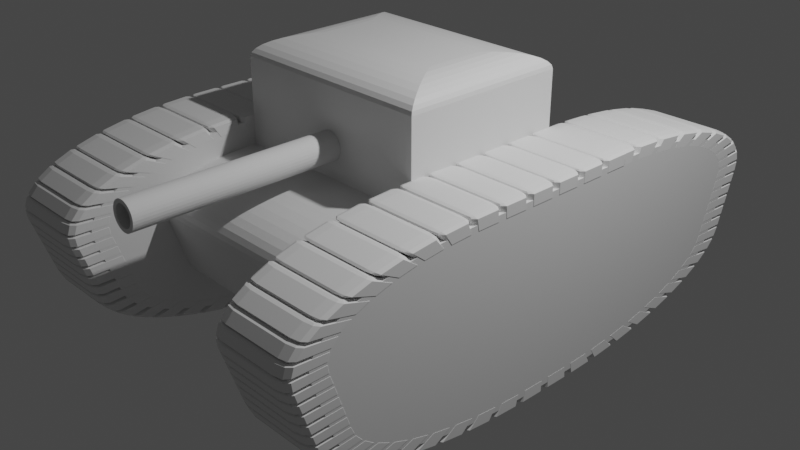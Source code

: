 # Source: lowpolytank.blend  (saved by Blender 3.0.42; exported with 4.5.12 LTS)
import bpy
from mathutils import Matrix  # noqa: F401  (used for matrix-valued properties, if any)

bpy.ops.wm.read_factory_settings(use_empty=True)
scene = bpy.context.scene
scene.name = 'Scene'

# ---- collections
col_collection = bpy.data.collections.new('Collection'); scene.collection.children.link(col_collection)

# ---- materials (node trees are filled in below, after node groups)
mat_material = bpy.data.materials.new('Material')
mat_material.alpha_threshold = 0.0
mat_material.use_transparent_shadow = False
mat_material.line_color = (0.0, 0.0, 0.0, 1.0)

# ---- node groups
ng_auto_smooth = bpy.data.node_groups.new('Auto Smooth', 'GeometryNodeTree')
_s = ng_auto_smooth.interface.new_socket(name='Geometry', in_out='OUTPUT', socket_type='NodeSocketGeometry')
_s = ng_auto_smooth.interface.new_socket(name='Geometry', in_out='INPUT', socket_type='NodeSocketGeometry')
_s = ng_auto_smooth.interface.new_socket(name='Angle', in_out='INPUT', socket_type='NodeSocketFloat')
_s.subtype = 'ANGLE'
_s.min_value = 0.0
_s.max_value = 3.142
ng_auto_smooth.is_modifier = True
_N = ng_auto_smooth.nodes; _L = ng_auto_smooth.links
n0 = _N.new('NodeGroupOutput'); n0.name = 'Group Output'; n0.location = (480, -100)
n1 = _N.new('NodeGroupInput'); n1.name = 'Group Input'; n1.location = (-420, -300)
n2 = _N.new('NodeGroupInput'); n2.name = 'Group Input.001'; n2.location = (-60, -100)
n3 = _N.new('GeometryNodeSetShadeSmooth'); n3.name = 'Set Shade Smooth'; n3.location = (120, -100)
n3.domain = 'EDGE'
n4 = _N.new('GeometryNodeSetShadeSmooth'); n4.name = 'Set Shade Smooth.001'; n4.location = (300, -100)
n5 = _N.new('GeometryNodeInputMeshEdgeAngle'); n5.name = 'Edge Angle'; n5.location = (-420, -220)
n6 = _N.new('GeometryNodeInputEdgeSmooth'); n6.name = 'Is Edge Smooth'; n6.location = (-60, -160)
n7 = _N.new('GeometryNodeInputShadeSmooth'); n7.name = 'Is Face Smooth'; n7.location = (-240, -340)
n8 = _N.new('FunctionNodeBooleanMath'); n8.name = 'Boolean Math'; n8.location = (-60, -220)
n9 = _N.new('FunctionNodeCompare'); n9.name = 'Compare'; n9.location = (-240, -180)
n9.operation = 'LESS_EQUAL'
_L.new(n5.outputs[0], n9.inputs[0])
_L.new(n4.outputs[0], n0.inputs[0])
_L.new(n1.outputs[1], n9.inputs[1])
_L.new(n9.outputs[0], n8.inputs[0])
_L.new(n7.outputs[0], n8.inputs[1])
_L.new(n2.outputs[0], n3.inputs[0])
_L.new(n6.outputs[0], n3.inputs[1])
_L.new(n3.outputs[0], n4.inputs[0])
_L.new(n8.outputs[0], n3.inputs[2])
n0.is_active_output = True

# ---- material node trees
mat_material.use_nodes = True; mat_material.node_tree.nodes.clear()
_N = mat_material.node_tree.nodes; _L = mat_material.node_tree.links
n0 = _N.new('ShaderNodeOutputMaterial'); n0.name = 'Material Output'; n0.location = (300, 300)
n1 = _N.new('ShaderNodeBsdfPrincipled'); n1.name = 'Principled BSDF'; n1.location = (10, 300)
n1.distribution = 'GGX'
n1.subsurface_method = 'RANDOM_WALK_SKIN'
n1.inputs[2].default_value = 0.4
n1.inputs[3].default_value = 1.45
n1.inputs[27].default_value = (0.0, 0.0, 0.0, 1.0)
n1.inputs[28].default_value = 1.0
_L.new(n1.outputs[0], n0.inputs[0])
n0.is_active_output = True

# ---- world
world_world = bpy.data.worlds.new('World'); scene.world = world_world
world_world.use_nodes = True; world_world.node_tree.nodes.clear()
_N = world_world.node_tree.nodes; _L = world_world.node_tree.links
n0 = _N.new('ShaderNodeOutputWorld'); n0.name = 'World Output'; n0.location = (300, 300)
n1 = _N.new('ShaderNodeBackground'); n1.name = 'Background'; n1.location = (10, 300)
n1.inputs[0].default_value = (0.05088, 0.05088, 0.05088, 1.0)
_L.new(n1.outputs[0], n0.inputs[0])
n0.is_active_output = True
world_world.color = (0.05088, 0.05088, 0.05088)
world_world.use_sun_shadow = False
world_world.sun_shadow_jitter_overblur = 0.0

# ---- cameras
cam_camera = bpy.data.cameras.new('Camera')
cam_camera.clip_end = 100.0
cam_camera.ortho_scale = 7.314

# ---- lights
light_light = bpy.data.lights.new('Light', 'POINT')
light_light.transmission_factor = 0.0
light_light.energy = 1000.0
light_light.shadow_soft_size = 0.1
light_light.shadow_maximum_resolution = 0.006
light_light.use_absolute_resolution = True

# ---- meshes
me_cube = bpy.data.meshes.new('Cube')
me_cube.from_pydata([(0.3124, 1.0, 1.0), (0.9235, 1.0, 0.3167), (0.4015, 1.0, 0.9942), (0.4878, 1.0, 0.9767), (0.5697, 1.0, 0.948), (0.646, 1.0, 0.9085), (0.7152, 1.0, 0.8588), (0.7762, 1.0, 0.7999), (0.828, 1.0, 0.7327), (0.8696, 1.0, 0.6583), (0.9004, 1.0, 0.5782), (0.9199, 1.0, 0.4935), (0.9276, 1.0, 0.4059), (0.8526, 1.0, -0.3167), (0.08855, 1.0, -1.0), (0.8368, 1.0, -0.4059), (0.8094, 1.0, -0.4935), (0.771, 1.0, -0.5782), (0.7223, 1.0, -0.6583), (0.664, 1.0, -0.7327), (0.5971, 1.0, -0.7999), (0.5229, 1.0, -0.8588), (0.4426, 1.0, -0.9085), (0.3575, 1.0, -0.948), (0.2691, 1.0, -0.9767), (0.179, 1.0, -0.9942), (0.9235, -1.0, 0.3167), (0.3124, -1.0, 1.0), (0.9276, -1.0, 0.4059), (0.9199, -1.0, 0.4935), (0.9004, -1.0, 0.5782), (0.8696, -1.0, 0.6583), (0.828, -1.0, 0.7327), (0.7762, -1.0, 0.7999), (0.7152, -1.0, 0.8588), (0.646, -1.0, 0.9085), (0.5697, -1.0, 0.948), (0.4878, -1.0, 0.9767), (0.4015, -1.0, 0.9942), (0.08855, -1.0, -1.0), (0.8526, -1.0, -0.3167), (0.179, -1.0, -0.9942), (0.2691, -1.0, -0.9767), (0.3575, -1.0, -0.948), (0.4426, -1.0, -0.9085), (0.5229, -1.0, -0.8588), (0.5971, -1.0, -0.7999), (0.664, -1.0, -0.7327), (0.7223, -1.0, -0.6583), (0.771, -1.0, -0.5782), (0.8094, -1.0, -0.4935), (0.8368, -1.0, -0.4059), (-0.9235, 1.0, 0.3167), (-0.3124, 1.0, 1.0), (-0.9276, 1.0, 0.4059), (-0.9199, 1.0, 0.4935), (-0.9004, 1.0, 0.5782), (-0.8696, 1.0, 0.6583), (-0.828, 1.0, 0.7327), (-0.7762, 1.0, 0.7999), (-0.7152, 1.0, 0.8588), (-0.646, 1.0, 0.9085), (-0.5697, 1.0, 0.948), (-0.4878, 1.0, 0.9767), (-0.4015, 1.0, 0.9942), (-0.08855, 1.0, -1.0), (-0.8526, 1.0, -0.3167), (-0.179, 1.0, -0.9942), (-0.2691, 1.0, -0.9767), (-0.3575, 1.0, -0.948), (-0.4426, 1.0, -0.9085), (-0.5229, 1.0, -0.8588), (-0.5971, 1.0, -0.7999), (-0.664, 1.0, -0.7327), (-0.7223, 1.0, -0.6583), (-0.771, 1.0, -0.5782), (-0.8094, 1.0, -0.4935), (-0.8368, 1.0, -0.4059), (-0.3124, -1.0, 1.0), (-0.9235, -1.0, 0.3167), (-0.4015, -1.0, 0.9942), (-0.4878, -1.0, 0.9767), (-0.5697, -1.0, 0.948), (-0.646, -1.0, 0.9085), (-0.7152, -1.0, 0.8588), (-0.7762, -1.0, 0.7999), (-0.828, -1.0, 0.7327), (-0.8696, -1.0, 0.6583), (-0.9004, -1.0, 0.5782), (-0.9199, -1.0, 0.4935), (-0.9276, -1.0, 0.4059), (-0.8526, -1.0, -0.3167), (-0.08855, -1.0, -1.0), (-0.8368, -1.0, -0.4059), (-0.8094, -1.0, -0.4935), (-0.771, -1.0, -0.5782), (-0.7223, -1.0, -0.6583), (-0.664, -1.0, -0.7327), (-0.5971, -1.0, -0.7999), (-0.5229, -1.0, -0.8588), (-0.4426, -1.0, -0.9085), (-0.3575, -1.0, -0.948), (-0.2691, -1.0, -0.9767), (-0.179, -1.0, -0.9942), (-0.08855, 0.56, -1.0), (-0.08855, -0.56, -1.0), (-0.179, -0.56, -0.9942), (-0.179, 0.56, -0.9942), (-0.2691, -0.56, -0.9767), (-0.2691, 0.56, -0.9767), (-0.3575, -0.56, -0.948), (-0.3575, 0.56, -0.948), (-0.4426, -0.56, -0.9085), (-0.4426, 0.56, -0.9085), (-0.5229, -0.56, -0.8588), (-0.5229, 0.56, -0.8588), (-0.5971, -0.56, -0.7999), (-0.5971, 0.56, -0.7999), (-0.664, -0.56, -0.7327), (-0.664, 0.56, -0.7327), (-0.7223, -0.56, -0.6583), (-0.7223, 0.56, -0.6583), (-0.771, -0.56, -0.5782), (-0.771, 0.56, -0.5782), (-0.8094, -0.56, -0.4935), (-0.8094, 0.56, -0.4935), (-0.8368, -0.56, -0.4059), (-0.8368, 0.56, -0.4059), (-0.8526, -0.56, -0.3167), (-0.8526, 0.56, -0.3167), (0.3124, 0.56, 1.0), (0.3124, -0.56, 1.0), (0.4015, -0.56, 0.9942), (0.4015, 0.56, 0.9942), (0.4878, -0.56, 0.9767), (0.4878, 0.56, 0.9767), (0.5697, -0.56, 0.948), (0.5697, 0.56, 0.948), (0.646, -0.56, 0.9085), (0.646, 0.56, 0.9085), (0.7152, -0.56, 0.8588), (0.7152, 0.56, 0.8588), (0.7762, -0.56, 0.7999), (0.7762, 0.56, 0.7999), (0.828, -0.56, 0.7327), (0.828, 0.56, 0.7327), (0.8696, -0.56, 0.6583), (0.8696, 0.56, 0.6583), (0.9004, -0.56, 0.5782), (0.9004, 0.56, 0.5782), (0.9199, -0.56, 0.4935), (0.9199, 0.56, 0.4935), (0.9276, -0.56, 0.4059), (0.9276, 0.56, 0.4059), (0.9235, -0.56, 0.3167), (0.9235, 0.56, 0.3167), (-0.3124, -0.56, 1.0), (-0.3124, 0.56, 1.0), (-0.4015, 0.56, 0.9942), (-0.4015, -0.56, 0.9942), (-0.4878, 0.56, 0.9767), (-0.4878, -0.56, 0.9767), (-0.5697, 0.56, 0.948), (-0.5697, -0.56, 0.948), (-0.646, 0.56, 0.9085), (-0.646, -0.56, 0.9085), (-0.7152, 0.56, 0.8588), (-0.7152, -0.56, 0.8588), (-0.7762, 0.56, 0.7999), (-0.7762, -0.56, 0.7999), (-0.828, 0.56, 0.7327), (-0.828, -0.56, 0.7327), (-0.8696, 0.56, 0.6583), (-0.8696, -0.56, 0.6583), (-0.9004, 0.56, 0.5782), (-0.9004, -0.56, 0.5782), (-0.9199, 0.56, 0.4935), (-0.9199, -0.56, 0.4935), (-0.9276, 0.56, 0.4059), (-0.9276, -0.56, 0.4059), (-0.9235, 0.56, 0.3167), (-0.9235, -0.56, 0.3167), (0.08855, -0.56, -1.0), (0.08855, 0.56, -1.0), (0.179, 0.56, -0.9942), (0.179, -0.56, -0.9942), (0.2691, 0.56, -0.9767), (0.2691, -0.56, -0.9767), (0.3575, 0.56, -0.948), (0.3575, -0.56, -0.948), (0.4426, 0.56, -0.9085), (0.4426, -0.56, -0.9085), (0.5229, 0.56, -0.8588), (0.5229, -0.56, -0.8588), (0.5971, 0.56, -0.7999), (0.5971, -0.56, -0.7999), (0.664, 0.56, -0.7327), (0.664, -0.56, -0.7327), (0.7223, 0.56, -0.6583), (0.7223, -0.56, -0.6583), (0.771, 0.56, -0.5782), (0.771, -0.56, -0.5782), (0.8094, 0.56, -0.4935), (0.8094, -0.56, -0.4935), (0.8368, 0.56, -0.4059), (0.8368, -0.56, -0.4059), (0.8526, 0.56, -0.3167), (0.8526, -0.56, -0.3167), (-0.08031, 0.56, -0.745), (-0.08031, -0.56, -0.745), (-0.1464, -0.56, -0.7411), (-0.1464, 0.56, -0.7411), (-0.2053, -0.56, -0.7297), (-0.2053, 0.56, -0.7297), (-0.2641, -0.56, -0.7105), (-0.2641, 0.56, -0.7105), (-0.3216, -0.56, -0.6839), (-0.3216, 0.56, -0.6839), (-0.3763, -0.56, -0.65), (-0.3763, 0.56, -0.65), (-0.4271, -0.56, -0.6097), (-0.4271, 0.56, -0.6097), (-0.4728, -0.56, -0.5637), (-0.4728, 0.56, -0.5637), (-0.5125, -0.56, -0.5131), (-0.5125, 0.56, -0.5131), (-0.5454, -0.56, -0.459), (-0.5454, 0.56, -0.459), (-0.571, -0.56, -0.4027), (-0.571, 0.56, -0.4027), (-0.5889, -0.56, -0.3454), (-0.5889, 0.56, -0.3454), (-0.6001, -0.56, -0.2801), (-0.6001, 0.56, -0.2801), (0.3041, 0.56, 0.745), (0.3041, -0.56, 0.745), (0.3678, -0.56, 0.7413), (0.3678, 0.56, 0.7413), (0.4201, -0.56, 0.7307), (0.4201, 0.56, 0.7307), (0.4685, -0.56, 0.7138), (0.4685, 0.56, 0.7138), (0.5125, -0.56, 0.691), (0.5125, 0.56, 0.691), (0.5518, -0.56, 0.6629), (0.5518, 0.56, 0.6629), (0.586, -0.56, 0.6298), (0.586, 0.56, 0.6298), (0.6151, -0.56, 0.5921), (0.6151, 0.56, 0.5921), (0.6387, -0.56, 0.5499), (0.6387, 0.56, 0.5499), (0.6564, -0.56, 0.5037), (0.6564, 0.56, 0.5037), (0.6679, -0.56, 0.4537), (0.6679, 0.56, 0.4537), (0.6725, -0.56, 0.4005), (0.6725, 0.56, 0.4005), (0.6692, -0.56, 0.3367), (0.6692, 0.56, 0.3367), (-0.3041, -0.56, 0.745), (-0.3041, 0.56, 0.745), (-0.3678, 0.56, 0.7413), (-0.3678, -0.56, 0.7413), (-0.4201, 0.56, 0.7307), (-0.4201, -0.56, 0.7307), (-0.4685, 0.56, 0.7138), (-0.4685, -0.56, 0.7138), (-0.5125, 0.56, 0.691), (-0.5125, -0.56, 0.691), (-0.5518, 0.56, 0.6629), (-0.5518, -0.56, 0.6629), (-0.586, 0.56, 0.6298), (-0.586, -0.56, 0.6298), (-0.6151, 0.56, 0.5921), (-0.6151, -0.56, 0.5921), (-0.6387, 0.56, 0.5499), (-0.6387, -0.56, 0.5499), (-0.6564, 0.56, 0.5037), (-0.6564, -0.56, 0.5037), (-0.6679, 0.56, 0.4537), (-0.6679, -0.56, 0.4537), (-0.6725, 0.56, 0.4005), (-0.6725, -0.56, 0.4005), (-0.6692, 0.56, 0.3367), (-0.6692, -0.56, 0.3367), (0.08031, -0.56, -0.745), (0.08031, 0.56, -0.745), (0.1464, 0.56, -0.7411), (0.1464, -0.56, -0.7411), (0.2053, 0.56, -0.7297), (0.2053, -0.56, -0.7297), (0.2641, 0.56, -0.7105), (0.2641, -0.56, -0.7105), (0.3216, 0.56, -0.6839), (0.3216, -0.56, -0.6839), (0.3763, 0.56, -0.65), (0.3763, -0.56, -0.65), (0.4271, 0.56, -0.6097), (0.4271, -0.56, -0.6097), (0.4728, 0.56, -0.5637), (0.4728, -0.56, -0.5637), (0.5125, 0.56, -0.5131), (0.5125, -0.56, -0.5131), (0.5454, 0.56, -0.459), (0.5454, -0.56, -0.459), (0.571, 0.56, -0.4027), (0.571, -0.56, -0.4027), (0.5889, 0.56, -0.3454), (0.5889, -0.56, -0.3454), (0.6001, 0.56, -0.2801), (0.6001, -0.56, -0.2801)], [], [(105, 182, 39, 92), (129, 180, 52, 66), (39, 41, 42, 43, 44, 45, 46, 47, 48, 49, 50, 51, 40, 26, 28, 29, 30, 31, 32, 33, 34, 35, 36, 37, 38, 27, 78, 80, 81, 82, 83, 84, 85, 86, 87, 88, 89, 90, 79, 91, 93, 94, 95, 96, 97, 98, 99, 100, 101, 102, 103, 92), (131, 156, 78, 27), (207, 154, 26, 40), (105, 92, 103, 106), (106, 103, 102, 108), (108, 102, 101, 110), (110, 101, 100, 112), (112, 100, 99, 114), (114, 99, 98, 116), (116, 98, 97, 118), (118, 97, 96, 120), (120, 96, 95, 122), (122, 95, 94, 124), (124, 94, 93, 126), (126, 93, 91, 128), (131, 27, 38, 132), (132, 38, 37, 134), (134, 37, 36, 136), (136, 36, 35, 138), (138, 35, 34, 140), (140, 34, 33, 142), (142, 33, 32, 144), (144, 32, 31, 146), (146, 31, 30, 148), (148, 30, 29, 150), (150, 29, 28, 152), (152, 28, 26, 154), (157, 53, 64, 158), (158, 64, 63, 160), (160, 63, 62, 162), (162, 62, 61, 164), (164, 61, 60, 166), (166, 60, 59, 168), (168, 59, 58, 170), (170, 58, 57, 172), (172, 57, 56, 174), (174, 56, 55, 176), (176, 55, 54, 178), (178, 54, 52, 180), (183, 14, 25, 184), (184, 25, 24, 186), (186, 24, 23, 188), (188, 23, 22, 190), (190, 22, 21, 192), (192, 21, 20, 194), (194, 20, 19, 196), (196, 19, 18, 198), (198, 18, 17, 200), (200, 17, 16, 202), (202, 16, 15, 204), (204, 15, 13, 206), (65, 67, 68, 69, 70, 71, 72, 73, 74, 75, 76, 77, 66, 52, 54, 55, 56, 57, 58, 59, 60, 61, 62, 63, 64, 53, 0, 2, 3, 4, 5, 6, 7, 8, 9, 10, 11, 12, 1, 13, 15, 16, 17, 18, 19, 20, 21, 22, 23, 24, 25, 14), (51, 205, 207, 40), (189, 187, 291, 293), (50, 203, 205, 51), (132, 134, 238, 236), (49, 201, 203, 50), (188, 190, 294, 292), (48, 199, 201, 49), (135, 133, 237, 239), (47, 197, 199, 48), (191, 189, 293, 295), (46, 195, 197, 47), (134, 136, 240, 238), (45, 193, 195, 46), (190, 192, 296, 294), (44, 191, 193, 45), (137, 135, 239, 241), (43, 189, 191, 44), (193, 191, 295, 297), (42, 187, 189, 43), (136, 138, 242, 240), (41, 185, 187, 42), (192, 194, 298, 296), (39, 182, 185, 41), (139, 137, 241, 243), (90, 179, 181, 79), (195, 193, 297, 299), (89, 177, 179, 90), (138, 140, 244, 242), (88, 175, 177, 89), (194, 196, 300, 298), (87, 173, 175, 88), (141, 139, 243, 245), (86, 171, 173, 87), (197, 195, 299, 301), (85, 169, 171, 86), (140, 142, 246, 244), (84, 167, 169, 85), (196, 198, 302, 300), (83, 165, 167, 84), (143, 141, 245, 247), (82, 163, 165, 83), (199, 197, 301, 303), (81, 161, 163, 82), (142, 144, 248, 246), (80, 159, 161, 81), (198, 200, 304, 302), (78, 156, 159, 80), (145, 143, 247, 249), (12, 153, 155, 1), (201, 199, 303, 305), (11, 151, 153, 12), (144, 146, 250, 248), (10, 149, 151, 11), (200, 202, 306, 304), (9, 147, 149, 10), (147, 145, 249, 251), (8, 145, 147, 9), (203, 201, 305, 307), (7, 143, 145, 8), (146, 148, 252, 250), (6, 141, 143, 7), (202, 204, 308, 306), (5, 139, 141, 6), (149, 147, 251, 253), (4, 137, 139, 5), (205, 203, 307, 309), (3, 135, 137, 4), (148, 150, 254, 252), (2, 133, 135, 3), (204, 206, 310, 308), (0, 130, 133, 2), (151, 149, 253, 255), (77, 127, 129, 66), (182, 105, 209, 286), (76, 125, 127, 77), (207, 205, 309, 311), (75, 123, 125, 76), (150, 152, 256, 254), (74, 121, 123, 75), (104, 183, 287, 208), (73, 119, 121, 74), (153, 151, 255, 257), (72, 117, 119, 73), (180, 129, 233, 284), (71, 115, 117, 72), (152, 154, 258, 256), (70, 113, 115, 71), (128, 181, 285, 232), (69, 111, 113, 70), (155, 153, 257, 259), (68, 109, 111, 69), (156, 131, 235, 260), (67, 107, 109, 68), (157, 158, 262, 261), (65, 104, 107, 67), (130, 157, 261, 234), (13, 1, 155, 206), (159, 156, 260, 263), (0, 53, 157, 130), (154, 207, 311, 258), (91, 79, 181, 128), (158, 160, 264, 262), (65, 14, 183, 104), (206, 155, 259, 310), (309, 308, 310, 311), (307, 306, 308, 309), (305, 304, 306, 307), (303, 302, 304, 305), (301, 300, 302, 303), (299, 298, 300, 301), (297, 296, 298, 299), (295, 294, 296, 297), (293, 292, 294, 295), (291, 290, 292, 293), (289, 288, 290, 291), (286, 287, 288, 289), (283, 282, 284, 285), (281, 280, 282, 283), (279, 278, 280, 281), (277, 276, 278, 279), (275, 274, 276, 277), (273, 272, 274, 275), (271, 270, 272, 273), (269, 268, 270, 271), (267, 266, 268, 269), (265, 264, 266, 267), (263, 262, 264, 265), (260, 261, 262, 263), (257, 256, 258, 259), (255, 254, 256, 257), (253, 252, 254, 255), (251, 250, 252, 253), (249, 248, 250, 251), (247, 246, 248, 249), (245, 244, 246, 247), (243, 242, 244, 245), (241, 240, 242, 243), (239, 238, 240, 241), (237, 236, 238, 239), (234, 235, 236, 237), (231, 230, 232, 233), (229, 228, 230, 231), (227, 226, 228, 229), (225, 224, 226, 227), (223, 222, 224, 225), (221, 220, 222, 223), (219, 218, 220, 221), (217, 216, 218, 219), (215, 214, 216, 217), (213, 212, 214, 215), (211, 210, 212, 213), (208, 209, 210, 211), (310, 259, 258, 311), (232, 285, 284, 233), (208, 287, 286, 209), (133, 130, 234, 237), (186, 188, 292, 290), (131, 132, 236, 235), (187, 185, 289, 291), (129, 127, 231, 233), (184, 186, 290, 288), (126, 128, 232, 230), (185, 182, 286, 289), (127, 125, 229, 231), (183, 184, 288, 287), (124, 126, 230, 228), (181, 179, 283, 285), (125, 123, 227, 229), (178, 180, 284, 282), (122, 124, 228, 226), (179, 177, 281, 283), (123, 121, 225, 227), (176, 178, 282, 280), (120, 122, 226, 224), (177, 175, 279, 281), (121, 119, 223, 225), (174, 176, 280, 278), (118, 120, 224, 222), (175, 173, 277, 279), (119, 117, 221, 223), (172, 174, 278, 276), (116, 118, 222, 220), (173, 171, 275, 277), (117, 115, 219, 221), (170, 172, 276, 274), (114, 116, 220, 218), (171, 169, 273, 275), (115, 113, 217, 219), (168, 170, 274, 272), (112, 114, 218, 216), (169, 167, 271, 273), (113, 111, 215, 217), (166, 168, 272, 270), (110, 112, 216, 214), (167, 165, 269, 271), (111, 109, 213, 215), (164, 166, 270, 268), (108, 110, 214, 212), (165, 163, 267, 269), (109, 107, 211, 213), (162, 164, 268, 266), (106, 108, 212, 210), (163, 161, 265, 267), (107, 104, 208, 211), (160, 162, 266, 264), (105, 106, 210, 209), (161, 159, 263, 265), (234, 261, 260, 235)])
_uv = me_cube.uv_layers.new(name='UVMap')
_uv.uv.foreach_set('vector', [0.2357, 0.695, 0.2643, 0.695, 0.2643, 0.75, 0.2357, 0.75, 0.4604, 0.195, 0.5396, 0.195, 0.5396, 0.25, 0.4604, 0.25, 0.375, 0.8607, 0.3757, 0.8462, 0.3779, 0.8317, 0.3815, 0.8176, 0.3864, 0.8042, 0.3927, 0.7917, 0.4, 0.7807, 0.4084, 0.7713, 0.4177, 0.7636, 0.4277, 0.7576, 0.4383, 0.7534, 0.4493, 0.7508, 0.4604, 0.75, 0.5396, 0.75, 0.5507, 0.7508, 0.5617, 0.7532, 0.5723, 0.7571, 0.5823, 0.7623, 0.5916, 0.7688, 0.6, 0.7763, 0.6073, 0.7847, 0.6136, 0.7938, 0.6185, 0.8036, 0.6221, 0.814, 0.6243, 0.8248, 0.625, 0.8359, 0.625, 0.9141, 0.6243, 0.9252, 0.6221, 0.936, 0.6185, 0.9464, 0.6136, 0.9562, 0.6073, 0.9653, 0.6, 0.9737, 0.5916, 0.9812, 0.5823, 0.9877, 0.5723, 0.9929, 0.5617, 0.9968, 0.5507, 0.9992, 0.5396, 1.0, 0.4604, 1.0, 0.4493, 0.9992, 0.4383, 0.9966, 0.4277, 0.9924, 0.4177, 0.9864, 0.4084, 0.9787, 0.4, 0.9693, 0.3927, 0.9583, 0.3864, 0.9459, 0.3815, 0.9324, 0.3779, 0.9183, 0.3757, 0.9038, 0.375, 0.8893, 0.7109, 0.695, 0.7891, 0.695, 0.7891, 0.75, 0.7109, 0.75, 0.4604, 0.695, 0.5396, 0.695, 0.5396, 0.75, 0.4604, 0.75, 0.2357, 0.695, 0.2357, 0.75, 0.2212, 0.75, 0.2212, 0.695, 0.2212, 0.695, 0.2212, 0.75, 0.2067, 0.75, 0.2067, 0.695, 0.2067, 0.695, 0.2067, 0.75, 0.1924, 0.75, 0.1924, 0.695, 0.1924, 0.695, 0.1924, 0.75, 0.1787, 0.75, 0.1787, 0.695, 0.1787, 0.695, 0.1787, 0.75, 0.1658, 0.75, 0.1658, 0.695, 0.1658, 0.695, 0.1658, 0.75, 0.125, 0.75, 0.125, 0.695, 0.375, 0.055, 0.375, 0.0, 0.4065, 0.0, 0.4065, 0.055, 0.4065, 0.055, 0.4065, 0.0, 0.4164, 0.0, 0.4164, 0.055, 0.4164, 0.055, 0.4164, 0.0, 0.427, 0.0, 0.427, 0.055, 0.427, 0.055, 0.427, 0.0, 0.438, 0.0, 0.438, 0.055, 0.438, 0.055, 0.438, 0.0, 0.4492, 0.0, 0.4492, 0.055, 0.4492, 0.055, 0.4492, 0.0, 0.4604, 0.0, 0.4604, 0.055, 0.7109, 0.695, 0.7109, 0.75, 0.6998, 0.75, 0.6998, 0.695, 0.6998, 0.695, 0.6998, 0.75, 0.689, 0.75, 0.689, 0.695, 0.689, 0.695, 0.689, 0.75, 0.6788, 0.75, 0.6788, 0.695, 0.6788, 0.695, 0.6788, 0.75, 0.6693, 0.75, 0.6693, 0.695, 0.6693, 0.695, 0.6693, 0.75, 0.6606, 0.75, 0.6606, 0.695, 0.6606, 0.695, 0.6606, 0.75, 0.625, 0.75, 0.625, 0.695, 0.625, 0.695, 0.625, 0.75, 0.5896, 0.75, 0.5896, 0.695, 0.5896, 0.695, 0.5896, 0.75, 0.581, 0.75, 0.581, 0.695, 0.581, 0.695, 0.581, 0.75, 0.5715, 0.75, 0.5715, 0.695, 0.5715, 0.695, 0.5715, 0.75, 0.5614, 0.75, 0.5614, 0.695, 0.5614, 0.695, 0.5614, 0.75, 0.5507, 0.75, 0.5507, 0.695, 0.5507, 0.695, 0.5507, 0.75, 0.5396, 0.75, 0.5396, 0.695, 0.7891, 0.555, 0.7891, 0.5, 0.8002, 0.5, 0.8002, 0.555, 0.8002, 0.555, 0.8002, 0.5, 0.811, 0.5, 0.811, 0.555, 0.811, 0.555, 0.811, 0.5, 0.8212, 0.5, 0.8212, 0.555, 0.8212, 0.555, 0.8212, 0.5, 0.8307, 0.5, 0.8307, 0.555, 0.8307, 0.555, 0.8307, 0.5, 0.8394, 0.5, 0.8394, 0.555, 0.8394, 0.555, 0.8394, 0.5, 0.875, 0.5, 0.875, 0.555, 0.625, 0.195, 0.625, 0.25, 0.5896, 0.25, 0.5896, 0.195, 0.5896, 0.195, 0.5896, 0.25, 0.581, 0.25, 0.581, 0.195, 0.581, 0.195, 0.581, 0.25, 0.5715, 0.25, 0.5715, 0.195, 0.5715, 0.195, 0.5715, 0.25, 0.5614, 0.25, 0.5614, 0.195, 0.5614, 0.195, 0.5614, 0.25, 0.5507, 0.25, 0.5507, 0.195, 0.5507, 0.195, 0.5507, 0.25, 0.5396, 0.25, 0.5396, 0.195, 0.2643, 0.555, 0.2643, 0.5, 0.2788, 0.5, 0.2788, 0.555, 0.2788, 0.555, 0.2788, 0.5, 0.2933, 0.5, 0.2933, 0.555, 0.2933, 0.555, 0.2933, 0.5, 0.3076, 0.5, 0.3076, 0.555, 0.3076, 0.555, 0.3076, 0.5, 0.3213, 0.5, 0.3213, 0.555, 0.3213, 0.555, 0.3213, 0.5, 0.3342, 0.5, 0.3342, 0.555, 0.3342, 0.555, 0.3342, 0.5, 0.375, 0.5, 0.375, 0.555, 0.375, 0.555, 0.375, 0.5, 0.4065, 0.5, 0.4065, 0.555, 0.4065, 0.555, 0.4065, 0.5, 0.4164, 0.5, 0.4164, 0.555, 0.4164, 0.555, 0.4164, 0.5, 0.427, 0.5, 0.427, 0.555, 0.427, 0.555, 0.427, 0.5, 0.438, 0.5, 0.438, 0.555, 0.438, 0.555, 0.438, 0.5, 0.4492, 0.5, 0.4492, 0.555, 0.4492, 0.555, 0.4492, 0.5, 0.4604, 0.5, 0.4604, 0.555, 0.375, 0.3607, 0.3757, 0.3462, 0.3779, 0.3317, 0.3815, 0.3176, 0.3864, 0.3041, 0.3927, 0.2917, 0.4, 0.2807, 0.4084, 0.2713, 0.4177, 0.2636, 0.4277, 0.2576, 0.4383, 0.2534, 0.4493, 0.2508, 0.4604, 0.25, 0.5396, 0.25, 0.5507, 0.2508, 0.5617, 0.2532, 0.5723, 0.2571, 0.5823, 0.2623, 0.5916, 0.2688, 0.6, 0.2763, 0.6073, 0.2847, 0.6136, 0.2938, 0.6185, 0.3036, 0.6221, 0.314, 0.6243, 0.3248, 0.625, 0.3359, 0.625, 0.4141, 0.6243, 0.4252, 0.6221, 0.436, 0.6185, 0.4464, 0.6136, 0.4562, 0.6073, 0.4653, 0.6, 0.4737, 0.5916, 0.4812, 0.5823, 0.4877, 0.5723, 0.4929, 0.5617, 0.4968, 0.5507, 0.4992, 0.5396, 0.5, 0.4604, 0.5, 0.4493, 0.4992, 0.4383, 0.4966, 0.4277, 0.4924, 0.4177, 0.4864, 0.4084, 0.4787, 0.4, 0.4693, 0.3927, 0.4583, 0.3864, 0.4459, 0.3815, 0.4324, 0.3779, 0.4183, 0.3757, 0.4038, 0.375, 0.3893, 0.4492, 0.75, 0.4492, 0.695, 0.4604, 0.695, 0.4604, 0.75, 0.3076, 0.695, 0.2933, 0.695, 0.2933, 0.695, 0.3076, 0.695, 0.438, 0.75, 0.438, 0.695, 0.4492, 0.695, 0.4492, 0.75, 0.6998, 0.695, 0.689, 0.695, 0.689, 0.695, 0.6998, 0.695, 0.427, 0.75, 0.427, 0.695, 0.438, 0.695, 0.438, 0.75, 0.3076, 0.555, 0.3213, 0.555, 0.3213, 0.555, 0.3076, 0.555, 0.4164, 0.75, 0.4164, 0.695, 0.427, 0.695, 0.427, 0.75, 0.689, 0.555, 0.6998, 0.555, 0.6998, 0.555, 0.689, 0.555, 0.4065, 0.75, 0.4065, 0.695, 0.4164, 0.695, 0.4164, 0.75, 0.3213, 0.695, 0.3076, 0.695, 0.3076, 0.695, 0.3213, 0.695, 0.375, 0.75, 0.375, 0.695, 0.4065, 0.695, 0.4065, 0.75, 0.689, 0.695, 0.6788, 0.695, 0.6788, 0.695, 0.689, 0.695, 0.3342, 0.75, 0.3342, 0.695, 0.375, 0.695, 0.375, 0.75, 0.3213, 0.555, 0.3342, 0.555, 0.3342, 0.555, 0.3213, 0.555, 0.3213, 0.75, 0.3213, 0.695, 0.3342, 0.695, 0.3342, 0.75, 0.6788, 0.555, 0.689, 0.555, 0.689, 0.555, 0.6788, 0.555, 0.3076, 0.75, 0.3076, 0.695, 0.3213, 0.695, 0.3213, 0.75, 0.3342, 0.695, 0.3213, 0.695, 0.3213, 0.695, 0.3342, 0.695, 0.2933, 0.75, 0.2933, 0.695, 0.3076, 0.695, 0.3076, 0.75, 0.6788, 0.695, 0.6693, 0.695, 0.6693, 0.695, 0.6788, 0.695, 0.2788, 0.75, 0.2788, 0.695, 0.2933, 0.695, 0.2933, 0.75, 0.3342, 0.555, 0.375, 0.555, 0.375, 0.555, 0.3342, 0.555, 0.2643, 0.75, 0.2643, 0.695, 0.2788, 0.695, 0.2788, 0.75, 0.6693, 0.555, 0.6788, 0.555, 0.6788, 0.555, 0.6693, 0.555, 0.5507, 0.0, 0.5507, 0.055, 0.5396, 0.055, 0.5396, 0.0, 0.375, 0.695, 0.3342, 0.695, 0.3342, 0.695, 0.375, 0.695, 0.5614, 0.0, 0.5614, 0.055, 0.5507, 0.055, 0.5507, 0.0, 0.6693, 0.695, 0.6606, 0.695, 0.6606, 0.695, 0.6693, 0.695, 0.5715, 0.0, 0.5715, 0.055, 0.5614, 0.055, 0.5614, 0.0, 0.375, 0.555, 0.4065, 0.555, 0.4065, 0.555, 0.375, 0.555, 0.581, 0.0, 0.581, 0.055, 0.5715, 0.055, 0.5715, 0.0, 0.6606, 0.555, 0.6693, 0.555, 0.6693, 0.555, 0.6606, 0.555, 0.5896, 0.0, 0.5896, 0.055, 0.581, 0.055, 0.581, 0.0, 0.4065, 0.695, 0.375, 0.695, 0.375, 0.695, 0.4065, 0.695, 0.625, 0.0, 0.625, 0.055, 0.5896, 0.055, 0.5896, 0.0, 0.6606, 0.695, 0.625, 0.695, 0.625, 0.695, 0.6606, 0.695, 0.8394, 0.75, 0.8394, 0.695, 0.875, 0.695, 0.875, 0.75, 0.4065, 0.555, 0.4164, 0.555, 0.4164, 0.555, 0.4065, 0.555, 0.8307, 0.75, 0.8307, 0.695, 0.8394, 0.695, 0.8394, 0.75, 0.625, 0.555, 0.6606, 0.555, 0.6606, 0.555, 0.625, 0.555, 0.8212, 0.75, 0.8212, 0.695, 0.8307, 0.695, 0.8307, 0.75, 0.4164, 0.695, 0.4065, 0.695, 0.4065, 0.695, 0.4164, 0.695, 0.811, 0.75, 0.811, 0.695, 0.8212, 0.695, 0.8212, 0.75, 0.625, 0.695, 0.5896, 0.695, 0.5896, 0.695, 0.625, 0.695, 0.8002, 0.75, 0.8002, 0.695, 0.811, 0.695, 0.811, 0.75, 0.4164, 0.555, 0.427, 0.555, 0.427, 0.555, 0.4164, 0.555, 0.7891, 0.75, 0.7891, 0.695, 0.8002, 0.695, 0.8002, 0.75, 0.5896, 0.555, 0.625, 0.555, 0.625, 0.555, 0.5896, 0.555, 0.5507, 0.5, 0.5507, 0.555, 0.5396, 0.555, 0.5396, 0.5, 0.427, 0.695, 0.4164, 0.695, 0.4164, 0.695, 0.427, 0.695, 0.5614, 0.5, 0.5614, 0.555, 0.5507, 0.555, 0.5507, 0.5, 0.5896, 0.695, 0.581, 0.695, 0.581, 0.695, 0.5896, 0.695, 0.5715, 0.5, 0.5715, 0.555, 0.5614, 0.555, 0.5614, 0.5, 0.427, 0.555, 0.438, 0.555, 0.438, 0.555, 0.427, 0.555, 0.581, 0.5, 0.581, 0.555, 0.5715, 0.555, 0.5715, 0.5, 0.581, 0.555, 0.5896, 0.555, 0.5896, 0.555, 0.581, 0.555, 0.5896, 0.5, 0.5896, 0.555, 0.581, 0.555, 0.581, 0.5, 0.438, 0.695, 0.427, 0.695, 0.427, 0.695, 0.438, 0.695, 0.625, 0.5, 0.625, 0.555, 0.5896, 0.555, 0.5896, 0.5, 0.581, 0.695, 0.5715, 0.695, 0.5715, 0.695, 0.581, 0.695, 0.6606, 0.5, 0.6606, 0.555, 0.625, 0.555, 0.625, 0.5, 0.438, 0.555, 0.4492, 0.555, 0.4492, 0.555, 0.438, 0.555, 0.6693, 0.5, 0.6693, 0.555, 0.6606, 0.555, 0.6606, 0.5, 0.5715, 0.555, 0.581, 0.555, 0.581, 0.555, 0.5715, 0.555, 0.6788, 0.5, 0.6788, 0.555, 0.6693, 0.555, 0.6693, 0.5, 0.4492, 0.695, 0.438, 0.695, 0.438, 0.695, 0.4492, 0.695, 0.689, 0.5, 0.689, 0.555, 0.6788, 0.555, 0.6788, 0.5, 0.5715, 0.695, 0.5614, 0.695, 0.5614, 0.695, 0.5715, 0.695, 0.6998, 0.5, 0.6998, 0.555, 0.689, 0.555, 0.689, 0.5, 0.4492, 0.555, 0.4604, 0.555, 0.4604, 0.555, 0.4492, 0.555, 0.7109, 0.5, 0.7109, 0.555, 0.6998, 0.555, 0.6998, 0.5, 0.5614, 0.555, 0.5715, 0.555, 0.5715, 0.555, 0.5614, 0.555, 0.4492, 0.25, 0.4492, 0.195, 0.4604, 0.195, 0.4604, 0.25, 0.2643, 0.695, 0.2357, 0.695, 0.2357, 0.695, 0.2643, 0.695, 0.438, 0.25, 0.438, 0.195, 0.4492, 0.195, 0.4492, 0.25, 0.4604, 0.695, 0.4492, 0.695, 0.4492, 0.695, 0.4604, 0.695, 0.427, 0.25, 0.427, 0.195, 0.438, 0.195, 0.438, 0.25, 0.5614, 0.695, 0.5507, 0.695, 0.5507, 0.695, 0.5614, 0.695, 0.4164, 0.25, 0.4164, 0.195, 0.427, 0.195, 0.427, 0.25, 0.2357, 0.555, 0.2643, 0.555, 0.2643, 0.555, 0.2357, 0.555, 0.4065, 0.25, 0.4065, 0.195, 0.4164, 0.195, 0.4164, 0.25, 0.5507, 0.555, 0.5614, 0.555, 0.5614, 0.555, 0.5507, 0.555, 0.375, 0.25, 0.375, 0.195, 0.4065, 0.195, 0.4065, 0.25, 0.5396, 0.195, 0.4604, 0.195, 0.4604, 0.195, 0.5396, 0.195, 0.1658, 0.5, 0.1658, 0.555, 0.125, 0.555, 0.125, 0.5, 0.5507, 0.695, 0.5396, 0.695, 0.5396, 0.695, 0.5507, 0.695, 0.1787, 0.5, 0.1787, 0.555, 0.1658, 0.555, 0.1658, 0.5, 0.4604, 0.055, 0.5396, 0.055, 0.5396, 0.055, 0.4604, 0.055, 0.1924, 0.5, 0.1924, 0.555, 0.1787, 0.555, 0.1787, 0.5, 0.5396, 0.555, 0.5507, 0.555, 0.5507, 0.555, 0.5396, 0.555, 0.2067, 0.5, 0.2067, 0.555, 0.1924, 0.555, 0.1924, 0.5, 0.7891, 0.695, 0.7109, 0.695, 0.7109, 0.695, 0.7891, 0.695, 0.2212, 0.5, 0.2212, 0.555, 0.2067, 0.555, 0.2067, 0.5, 0.7891, 0.555, 0.8002, 0.555, 0.8002, 0.555, 0.7891, 0.555, 0.2357, 0.5, 0.2357, 0.555, 0.2212, 0.555, 0.2212, 0.5, 0.7109, 0.555, 0.7891, 0.555, 0.7891, 0.555, 0.7109, 0.555, 0.4604, 0.5, 0.5396, 0.5, 0.5396, 0.555, 0.4604, 0.555, 0.8002, 0.695, 0.7891, 0.695, 0.7891, 0.695, 0.8002, 0.695, 0.7109, 0.5, 0.7891, 0.5, 0.7891, 0.555, 0.7109, 0.555, 0.5396, 0.695, 0.4604, 0.695, 0.4604, 0.695, 0.5396, 0.695, 0.4604, 0.0, 0.5396, 0.0, 0.5396, 0.055, 0.4604, 0.055, 0.8002, 0.555, 0.811, 0.555, 0.811, 0.555, 0.8002, 0.555, 0.2357, 0.5, 0.2643, 0.5, 0.2643, 0.555, 0.2357, 0.555, 0.4604, 0.555, 0.5396, 0.555, 0.5396, 0.555, 0.4604, 0.555, 0.4492, 0.695, 0.4492, 0.555, 0.4604, 0.555, 0.4604, 0.695, 0.438, 0.695, 0.438, 0.555, 0.4492, 0.555, 0.4492, 0.695, 0.427, 0.695, 0.427, 0.555, 0.438, 0.555, 0.438, 0.695, 0.4164, 0.695, 0.4164, 0.555, 0.427, 0.555, 0.427, 0.695, 0.4065, 0.695, 0.4065, 0.555, 0.4164, 0.555, 0.4164, 0.695, 0.375, 0.695, 0.375, 0.555, 0.4065, 0.555, 0.4065, 0.695, 0.3342, 0.695, 0.3342, 0.555, 0.375, 0.555, 0.375, 0.695, 0.3213, 0.695, 0.3213, 0.555, 0.3342, 0.555, 0.3342, 0.695, 0.3076, 0.695, 0.3076, 0.555, 0.3213, 0.555, 0.3213, 0.695, 0.2933, 0.695, 0.2933, 0.555, 0.3076, 0.555, 0.3076, 0.695, 0.2788, 0.695, 0.2788, 0.555, 0.2933, 0.555, 0.2933, 0.695, 0.2643, 0.695, 0.2643, 0.555, 0.2788, 0.555, 0.2788, 0.695, 0.5507, 0.055, 0.5507, 0.195, 0.5396, 0.195, 0.5396, 0.055, 0.5614, 0.055, 0.5614, 0.195, 0.5507, 0.195, 0.5507, 0.055, 0.5715, 0.055, 0.5715, 0.195, 0.5614, 0.195, 0.5614, 0.055, 0.581, 0.055, 0.581, 0.195, 0.5715, 0.195, 0.5715, 0.055, 0.5896, 0.055, 0.5896, 0.195, 0.581, 0.195, 0.581, 0.055, 0.625, 0.055, 0.625, 0.195, 0.5896, 0.195, 0.5896, 0.055, 0.8394, 0.695, 0.8394, 0.555, 0.875, 0.555, 0.875, 0.695, 0.8307, 0.695, 0.8307, 0.555, 0.8394, 0.555, 0.8394, 0.695, 0.8212, 0.695, 0.8212, 0.555, 0.8307, 0.555, 0.8307, 0.695, 0.811, 0.695, 0.811, 0.555, 0.8212, 0.555, 0.8212, 0.695, 0.8002, 0.695, 0.8002, 0.555, 0.811, 0.555, 0.811, 0.695, 0.7891, 0.695, 0.7891, 0.555, 0.8002, 0.555, 0.8002, 0.695, 0.5507, 0.555, 0.5507, 0.695, 0.5396, 0.695, 0.5396, 0.555, 0.5614, 0.555, 0.5614, 0.695, 0.5507, 0.695, 0.5507, 0.555, 0.5715, 0.555, 0.5715, 0.695, 0.5614, 0.695, 0.5614, 0.555, 0.581, 0.555, 0.581, 0.695, 0.5715, 0.695, 0.5715, 0.555, 0.5896, 0.555, 0.5896, 0.695, 0.581, 0.695, 0.581, 0.555, 0.625, 0.555, 0.625, 0.695, 0.5896, 0.695, 0.5896, 0.555, 0.6606, 0.555, 0.6606, 0.695, 0.625, 0.695, 0.625, 0.555, 0.6693, 0.555, 0.6693, 0.695, 0.6606, 0.695, 0.6606, 0.555, 0.6788, 0.555, 0.6788, 0.695, 0.6693, 0.695, 0.6693, 0.555, 0.689, 0.555, 0.689, 0.695, 0.6788, 0.695, 0.6788, 0.555, 0.6998, 0.555, 0.6998, 0.695, 0.689, 0.695, 0.689, 0.555, 0.7109, 0.555, 0.7109, 0.695, 0.6998, 0.695, 0.6998, 0.555, 0.4492, 0.195, 0.4492, 0.055, 0.4604, 0.055, 0.4604, 0.195, 0.438, 0.195, 0.438, 0.055, 0.4492, 0.055, 0.4492, 0.195, 0.427, 0.195, 0.427, 0.055, 0.438, 0.055, 0.438, 0.195, 0.4164, 0.195, 0.4164, 0.055, 0.427, 0.055, 0.427, 0.195, 0.4065, 0.195, 0.4065, 0.055, 0.4164, 0.055, 0.4164, 0.195, 0.375, 0.195, 0.375, 0.055, 0.4065, 0.055, 0.4065, 0.195, 0.1658, 0.555, 0.1658, 0.695, 0.125, 0.695, 0.125, 0.555, 0.1787, 0.555, 0.1787, 0.695, 0.1658, 0.695, 0.1658, 0.555, 0.1924, 0.555, 0.1924, 0.695, 0.1787, 0.695, 0.1787, 0.555, 0.2067, 0.555, 0.2067, 0.695, 0.1924, 0.695, 0.1924, 0.555, 0.2212, 0.555, 0.2212, 0.695, 0.2067, 0.695, 0.2067, 0.555, 0.2357, 0.555, 0.2357, 0.695, 0.2212, 0.695, 0.2212, 0.555, 0.4604, 0.555, 0.5396, 0.555, 0.5396, 0.695, 0.4604, 0.695, 0.4604, 0.055, 0.5396, 0.055, 0.5396, 0.195, 0.4604, 0.195, 0.2357, 0.555, 0.2643, 0.555, 0.2643, 0.695, 0.2357, 0.695, 0.6998, 0.555, 0.7109, 0.555, 0.7109, 0.555, 0.6998, 0.555, 0.2933, 0.555, 0.3076, 0.555, 0.3076, 0.555, 0.2933, 0.555, 0.7109, 0.695, 0.6998, 0.695, 0.6998, 0.695, 0.7109, 0.695, 0.2933, 0.695, 0.2788, 0.695, 0.2788, 0.695, 0.2933, 0.695, 0.4604, 0.195, 0.4492, 0.195, 0.4492, 0.195, 0.4604, 0.195, 0.2788, 0.555, 0.2933, 0.555, 0.2933, 0.555, 0.2788, 0.555, 0.4492, 0.055, 0.4604, 0.055, 0.4604, 0.055, 0.4492, 0.055, 0.2788, 0.695, 0.2643, 0.695, 0.2643, 0.695, 0.2788, 0.695, 0.4492, 0.195, 0.438, 0.195, 0.438, 0.195, 0.4492, 0.195, 0.2643, 0.555, 0.2788, 0.555, 0.2788, 0.555, 0.2643, 0.555, 0.438, 0.055, 0.4492, 0.055, 0.4492, 0.055, 0.438, 0.055, 0.5396, 0.055, 0.5507, 0.055, 0.5507, 0.055, 0.5396, 0.055, 0.438, 0.195, 0.427, 0.195, 0.427, 0.195, 0.438, 0.195, 0.5507, 0.195, 0.5396, 0.195, 0.5396, 0.195, 0.5507, 0.195, 0.427, 0.055, 0.438, 0.055, 0.438, 0.055, 0.427, 0.055, 0.5507, 0.055, 0.5614, 0.055, 0.5614, 0.055, 0.5507, 0.055, 0.427, 0.195, 0.4164, 0.195, 0.4164, 0.195, 0.427, 0.195, 0.5614, 0.195, 0.5507, 0.195, 0.5507, 0.195, 0.5614, 0.195, 0.4164, 0.055, 0.427, 0.055, 0.427, 0.055, 0.4164, 0.055, 0.5614, 0.055, 0.5715, 0.055, 0.5715, 0.055, 0.5614, 0.055, 0.4164, 0.195, 0.4065, 0.195, 0.4065, 0.195, 0.4164, 0.195, 0.5715, 0.195, 0.5614, 0.195, 0.5614, 0.195, 0.5715, 0.195, 0.4065, 0.055, 0.4164, 0.055, 0.4164, 0.055, 0.4065, 0.055, 0.5715, 0.055, 0.581, 0.055, 0.581, 0.055, 0.5715, 0.055, 0.4065, 0.195, 0.375, 0.195, 0.375, 0.195, 0.4065, 0.195, 0.581, 0.195, 0.5715, 0.195, 0.5715, 0.195, 0.581, 0.195, 0.375, 0.055, 0.4065, 0.055, 0.4065, 0.055, 0.375, 0.055, 0.581, 0.055, 0.5896, 0.055, 0.5896, 0.055, 0.581, 0.055, 0.125, 0.555, 0.1658, 0.555, 0.1658, 0.555, 0.125, 0.555, 0.5896, 0.195, 0.581, 0.195, 0.581, 0.195, 0.5896, 0.195, 0.1658, 0.695, 0.125, 0.695, 0.125, 0.695, 0.1658, 0.695, 0.5896, 0.055, 0.625, 0.055, 0.625, 0.055, 0.5896, 0.055, 0.1658, 0.555, 0.1787, 0.555, 0.1787, 0.555, 0.1658, 0.555, 0.625, 0.195, 0.5896, 0.195, 0.5896, 0.195, 0.625, 0.195, 0.1787, 0.695, 0.1658, 0.695, 0.1658, 0.695, 0.1787, 0.695, 0.875, 0.695, 0.8394, 0.695, 0.8394, 0.695, 0.875, 0.695, 0.1787, 0.555, 0.1924, 0.555, 0.1924, 0.555, 0.1787, 0.555, 0.8394, 0.555, 0.875, 0.555, 0.875, 0.555, 0.8394, 0.555, 0.1924, 0.695, 0.1787, 0.695, 0.1787, 0.695, 0.1924, 0.695, 0.8394, 0.695, 0.8307, 0.695, 0.8307, 0.695, 0.8394, 0.695, 0.1924, 0.555, 0.2067, 0.555, 0.2067, 0.555, 0.1924, 0.555, 0.8307, 0.555, 0.8394, 0.555, 0.8394, 0.555, 0.8307, 0.555, 0.2067, 0.695, 0.1924, 0.695, 0.1924, 0.695, 0.2067, 0.695, 0.8307, 0.695, 0.8212, 0.695, 0.8212, 0.695, 0.8307, 0.695, 0.2067, 0.555, 0.2212, 0.555, 0.2212, 0.555, 0.2067, 0.555, 0.8212, 0.555, 0.8307, 0.555, 0.8307, 0.555, 0.8212, 0.555, 0.2212, 0.695, 0.2067, 0.695, 0.2067, 0.695, 0.2212, 0.695, 0.8212, 0.695, 0.811, 0.695, 0.811, 0.695, 0.8212, 0.695, 0.2212, 0.555, 0.2357, 0.555, 0.2357, 0.555, 0.2212, 0.555, 0.811, 0.555, 0.8212, 0.555, 0.8212, 0.555, 0.811, 0.555, 0.2357, 0.695, 0.2212, 0.695, 0.2212, 0.695, 0.2357, 0.695, 0.811, 0.695, 0.8002, 0.695, 0.8002, 0.695, 0.811, 0.695, 0.7109, 0.555, 0.7891, 0.555, 0.7891, 0.695, 0.7109, 0.695])
me_cube.materials.append(mat_material)
me_cube.materials.append(None)
me_cube.use_remesh_preserve_volume = False
me_cube.use_remesh_preserve_attributes = False
me_cube.use_mirror_vertex_groups = False
me_cube.update()
me_cube_004 = bpy.data.meshes.new('Cube.004')
me_cube_004.from_pydata([(-0.71, -0.71, -1.0), (-0.71, -1.0, -0.71), (-1.0, -0.71, -0.71), (-0.71, -0.9151, -0.9151), (-0.8774, -0.8774, -0.8774), (-0.9151, -0.9151, -0.71), (-0.9151, -0.71, -0.9151), (-0.71, -1.0, 0.71), (-0.71, -0.71, 1.0), (-1.0, -0.71, 0.71), (-0.71, -0.9151, 0.9151), (-0.8774, -0.8774, 0.8774), (-0.9151, -0.71, 0.9151), (-0.9151, -0.9151, 0.71), (-0.71, 0.71, -1.0), (-1.0, 0.71, -0.71), (-0.71, 1.0, -0.71), (-0.9151, 0.71, -0.9151), (-0.8774, 0.8774, -0.8774), (-0.9151, 0.9151, -0.71), (-0.71, 0.9151, -0.9151), (-0.71, 0.71, 1.0), (-0.71, 1.0, 0.71), (-1.0, 0.71, 0.71), (-0.71, 0.9151, 0.9151), (-0.8774, 0.8774, 0.8774), (-0.9151, 0.9151, 0.71), (-0.9151, 0.71, 0.9151), (0.71, -0.71, -1.0), (1.0, -0.71, -0.71), (0.71, -1.0, -0.71), (0.9151, -0.71, -0.9151), (0.8774, -0.8774, -0.8774), (0.9151, -0.9151, -0.71), (0.71, -0.9151, -0.9151), (0.71, -0.71, 1.0), (0.71, -1.0, 0.71), (1.0, -0.71, 0.71), (0.71, -0.9151, 0.9151), (0.8774, -0.8774, 0.8774), (0.9151, -0.9151, 0.71), (0.9151, -0.71, 0.9151), (0.71, 0.71, -1.0), (0.71, 1.0, -0.71), (1.0, 0.71, -0.71), (0.71, 0.9151, -0.9151), (0.8774, 0.8774, -0.8774), (0.9151, 0.9151, -0.71), (0.9151, 0.71, -0.9151), (0.71, 0.71, 1.0), (1.0, 0.71, 0.71), (0.71, 1.0, 0.71), (0.9151, 0.71, 0.9151), (0.8774, 0.8774, 0.8774), (0.9151, 0.9151, 0.71), (0.71, 0.9151, 0.9151)], [], [(30, 36, 7, 1), (44, 50, 37, 29), (49, 21, 8, 35), (2, 9, 23, 15), (16, 22, 51, 43), (0, 3, 4, 6), (1, 5, 4, 3), (2, 6, 4, 5), (7, 10, 11, 13), (8, 12, 11, 10), (9, 13, 11, 12), (14, 17, 18, 20), (15, 19, 18, 17), (16, 20, 18, 19), (21, 24, 25, 27), (22, 26, 25, 24), (23, 27, 25, 26), (28, 31, 32, 34), (29, 33, 32, 31), (30, 34, 32, 33), (35, 38, 39, 41), (36, 40, 39, 38), (37, 41, 39, 40), (42, 45, 46, 48), (43, 47, 46, 45), (44, 48, 46, 47), (49, 52, 53, 55), (50, 54, 53, 52), (51, 55, 53, 54), (14, 0, 6, 17), (17, 6, 2, 15), (1, 7, 13, 5), (5, 13, 9, 2), (8, 21, 27, 12), (12, 27, 23, 9), (22, 16, 19, 26), (26, 19, 15, 23), (42, 14, 20, 45), (45, 20, 16, 43), (21, 49, 55, 24), (24, 55, 51, 22), (50, 44, 47, 54), (54, 47, 43, 51), (28, 42, 48, 31), (31, 48, 44, 29), (49, 35, 41, 52), (52, 41, 37, 50), (36, 30, 33, 40), (40, 33, 29, 37), (0, 28, 34, 3), (3, 34, 30, 1), (35, 8, 10, 38), (38, 10, 7, 36), (14, 42, 28, 0)])
_uv = me_cube_004.uv_layers.new(name='UVMap')
_uv.uv.foreach_set('vector', [0.4112, 0.7862, 0.5888, 0.7862, 0.5888, 0.9637, 0.4112, 0.9638, 0.4112, 0.5362, 0.5888, 0.5362, 0.5888, 0.7137, 0.4112, 0.7138, 0.6612, 0.5362, 0.8388, 0.5362, 0.8387, 0.7137, 0.6612, 0.7138, 0.4112, 0.03625, 0.5888, 0.03625, 0.5888, 0.2137, 0.4112, 0.2138, 0.4112, 0.2862, 0.5888, 0.2862, 0.5888, 0.4637, 0.4112, 0.4638, 0.1612, 0.7138, 0.1612, 0.75, 0.1403, 0.75, 0.125, 0.7138, 0.4112, 0.9638, 0.4112, 1.0, 0.3903, 1.0, 0.375, 0.9638, 0.4112, 0.03625, 0.375, 0.03625, 0.375, 0.01532, 0.4112, 0.0, 0.5888, 0.9637, 0.625, 0.9638, 0.625, 0.9847, 0.5888, 1.0, 0.8387, 0.7137, 0.875, 0.7138, 0.875, 0.7347, 0.8388, 0.75, 0.5888, 0.03625, 0.5888, 0.0, 0.6097, 0.0, 0.625, 0.03625, 0.1612, 0.5362, 0.125, 0.5362, 0.125, 0.5153, 0.1612, 0.5, 0.4112, 0.2138, 0.4112, 0.25, 0.3903, 0.25, 0.375, 0.2138, 0.4112, 0.2862, 0.375, 0.2862, 0.375, 0.2653, 0.4112, 0.25, 0.8388, 0.5362, 0.8388, 0.5, 0.8597, 0.5, 0.875, 0.5362, 0.5888, 0.2862, 0.5888, 0.25, 0.6097, 0.25, 0.625, 0.2862, 0.5888, 0.2137, 0.625, 0.2138, 0.625, 0.2347, 0.5888, 0.25, 0.3387, 0.7137, 0.375, 0.7138, 0.3801, 0.75, 0.3388, 0.75, 0.4112, 0.7138, 0.4112, 0.75, 0.3801, 0.75, 0.375, 0.7138, 0.4112, 0.7862, 0.375, 0.7862, 0.3801, 0.75, 0.4112, 0.75, 0.6612, 0.7138, 0.6612, 0.75, 0.625, 0.7449, 0.625, 0.7138, 0.5888, 0.7862, 0.5888, 0.75, 0.625, 0.7449, 0.625, 0.7862, 0.5888, 0.7137, 0.625, 0.7138, 0.625, 0.7449, 0.5888, 0.75, 0.3388, 0.5362, 0.3388, 0.5, 0.375, 0.5051, 0.375, 0.5362, 0.4112, 0.4638, 0.4112, 0.5, 0.375, 0.5051, 0.375, 0.4638, 0.4112, 0.5362, 0.375, 0.5362, 0.375, 0.5051, 0.4112, 0.5, 0.6612, 0.5362, 0.625, 0.5362, 0.6199, 0.5, 0.6612, 0.5, 0.5888, 0.5362, 0.5888, 0.5, 0.6199, 0.5, 0.625, 0.5362, 0.5888, 0.4637, 0.625, 0.4638, 0.6199, 0.5, 0.5888, 0.5, 0.1612, 0.5362, 0.1612, 0.7138, 0.125, 0.7138, 0.125, 0.5362, 0.375, 0.2138, 0.375, 0.03625, 0.4112, 0.03625, 0.4112, 0.2138, 0.4112, 0.9638, 0.5888, 0.9637, 0.5888, 1.0, 0.4112, 1.0, 0.4112, 0.0, 0.5888, 0.0, 0.5888, 0.03625, 0.4112, 0.03625, 0.8387, 0.7137, 0.8388, 0.5362, 0.875, 0.5362, 0.875, 0.7138, 0.625, 0.03625, 0.625, 0.2138, 0.5888, 0.2137, 0.5888, 0.03625, 0.5888, 0.2862, 0.4112, 0.2862, 0.4112, 0.25, 0.5888, 0.25, 0.5888, 0.25, 0.4112, 0.25, 0.4112, 0.2138, 0.5888, 0.2137, 0.3388, 0.5362, 0.1612, 0.5362, 0.1612, 0.5, 0.3388, 0.5, 0.375, 0.4638, 0.375, 0.2862, 0.4112, 0.2862, 0.4112, 0.4638, 0.8388, 0.5362, 0.6612, 0.5362, 0.6612, 0.5, 0.8388, 0.5, 0.625, 0.2862, 0.625, 0.4638, 0.5888, 0.4637, 0.5888, 0.2862, 0.5888, 0.5362, 0.4112, 0.5362, 0.4112, 0.5, 0.5888, 0.5, 0.5888, 0.5, 0.4112, 0.5, 0.4112, 0.4638, 0.5888, 0.4637, 0.3387, 0.7137, 0.3388, 0.5362, 0.375, 0.5362, 0.375, 0.7138, 0.375, 0.7138, 0.375, 0.5362, 0.4112, 0.5362, 0.4112, 0.7138, 0.6612, 0.5362, 0.6612, 0.7138, 0.625, 0.7138, 0.625, 0.5362, 0.625, 0.5362, 0.625, 0.7138, 0.5888, 0.7137, 0.5888, 0.5362, 0.5888, 0.7862, 0.4112, 0.7862, 0.4112, 0.75, 0.5888, 0.75, 0.5888, 0.75, 0.4112, 0.75, 0.4112, 0.7138, 0.5888, 0.7137, 0.1612, 0.7138, 0.3387, 0.7137, 0.3388, 0.75, 0.1612, 0.75, 0.375, 0.9638, 0.375, 0.7862, 0.4112, 0.7862, 0.4112, 0.9638, 0.6612, 0.7138, 0.8387, 0.7137, 0.8388, 0.75, 0.6612, 0.75, 0.625, 0.7862, 0.625, 0.9638, 0.5888, 0.9637, 0.5888, 0.7862, 0.1612, 0.5362, 0.3388, 0.5362, 0.3387, 0.7137, 0.1612, 0.7138])
me_cube_004.use_remesh_fix_poles = True
me_cube_004.use_remesh_preserve_attributes = False
me_cube_004.update()
me_cube_006 = bpy.data.meshes.new('Cube.006')
me_cube_006.from_pydata([(0.3041, 0.56, 0.745), (0.3041, -0.56, 0.745), (-0.3041, -0.56, 0.745), (-0.3041, 0.56, 0.745), (0.3041, 0.56, 1.65), (0.1041, 0.36, 1.85), (0.3002, 0.5561, 1.689), (0.2888, 0.5448, 1.726), (0.2703, 0.5263, 1.761), (0.2455, 0.5014, 1.791), (0.2152, 0.4711, 1.816), (0.1806, 0.4365, 1.834), (0.1431, 0.399, 1.846), (0.1041, -0.36, 1.85), (0.3041, -0.56, 1.65), (0.1431, -0.399, 1.846), (0.1806, -0.4365, 1.834), (0.2152, -0.4711, 1.816), (0.2455, -0.5014, 1.791), (0.2703, -0.5263, 1.761), (0.2888, -0.5448, 1.726), (0.3002, -0.5561, 1.689), (-0.3041, -0.56, 1.65), (-0.1041, -0.36, 1.85), (-0.3002, -0.5561, 1.689), (-0.2888, -0.5448, 1.726), (-0.2703, -0.5263, 1.761), (-0.2455, -0.5014, 1.791), (-0.2152, -0.4711, 1.816), (-0.1806, -0.4365, 1.834), (-0.1431, -0.399, 1.846), (-0.1041, 0.36, 1.85), (-0.3041, 0.56, 1.65), (-0.1431, 0.399, 1.846), (-0.1806, 0.4365, 1.834), (-0.2152, 0.4711, 1.816), (-0.2455, 0.5014, 1.791), (-0.2703, 0.5263, 1.761), (-0.2888, 0.5448, 1.726), (-0.3002, 0.5561, 1.689)], [], [(2, 1, 14, 22), (0, 3, 32, 4), (3, 2, 22, 32), (5, 31, 23, 13), (5, 13, 15, 12), (12, 15, 16, 11), (11, 16, 17, 10), (10, 17, 18, 9), (9, 18, 19, 8), (8, 19, 20, 7), (7, 20, 21, 6), (6, 21, 14, 4), (23, 31, 33, 30), (30, 33, 34, 29), (29, 34, 35, 28), (28, 35, 36, 27), (27, 36, 37, 26), (26, 37, 38, 25), (25, 38, 39, 24), (24, 39, 32, 22), (31, 5, 12, 33), (33, 12, 11, 34), (34, 11, 10, 35), (35, 10, 9, 36), (36, 9, 8, 37), (37, 8, 7, 38), (38, 7, 6, 39), (39, 6, 4, 32), (22, 14, 21, 24), (24, 21, 20, 25), (25, 20, 19, 26), (26, 19, 18, 27), (27, 18, 17, 28), (28, 17, 16, 29), (29, 16, 15, 30), (30, 15, 13, 23), (1, 0, 4, 14)])
_uv = me_cube_006.uv_layers.new(name='UVMap')
_uv.uv.foreach_set('vector', [0.7891, 0.695, 0.7109, 0.695, 0.7109, 0.695, 0.7891, 0.695, 0.7109, 0.555, 0.7891, 0.555, 0.7891, 0.555, 0.7109, 0.555, 0.7891, 0.555, 0.7891, 0.695, 0.7891, 0.695, 0.7891, 0.555, 0.7366, 0.58, 0.7634, 0.58, 0.7634, 0.67, 0.7366, 0.67, 0.7366, 0.58, 0.7366, 0.67, 0.7316, 0.6749, 0.7316, 0.5751, 0.7316, 0.5751, 0.7316, 0.6749, 0.7268, 0.6796, 0.7268, 0.5704, 0.7268, 0.5704, 0.7268, 0.6796, 0.7224, 0.6839, 0.7224, 0.5661, 0.7224, 0.5661, 0.7224, 0.6839, 0.7147, 0.6913, 0.7147, 0.5587, 0.7147, 0.5587, 0.7147, 0.6913, 0.7131, 0.6929, 0.7131, 0.5571, 0.7131, 0.5571, 0.7131, 0.6929, 0.7119, 0.694, 0.7119, 0.556, 0.7119, 0.556, 0.7119, 0.694, 0.7112, 0.6948, 0.7112, 0.5552, 0.7112, 0.5552, 0.7112, 0.6948, 0.7109, 0.695, 0.7109, 0.555, 0.7634, 0.67, 0.7634, 0.58, 0.7684, 0.5751, 0.7684, 0.6749, 0.7684, 0.6749, 0.7684, 0.5751, 0.7732, 0.5704, 0.7732, 0.6796, 0.7732, 0.6796, 0.7732, 0.5704, 0.7776, 0.5661, 0.7776, 0.6839, 0.7776, 0.6839, 0.7776, 0.5661, 0.7853, 0.5587, 0.7853, 0.6913, 0.7853, 0.6913, 0.7853, 0.5587, 0.7869, 0.5571, 0.7869, 0.6929, 0.7869, 0.6929, 0.7869, 0.5571, 0.7881, 0.556, 0.7881, 0.694, 0.7881, 0.694, 0.7881, 0.556, 0.7888, 0.5552, 0.7888, 0.6948, 0.7888, 0.6948, 0.7888, 0.5552, 0.7891, 0.555, 0.7891, 0.695, 0.7634, 0.58, 0.7366, 0.58, 0.7316, 0.5751, 0.7684, 0.5751, 0.7684, 0.5751, 0.7316, 0.5751, 0.7268, 0.5704, 0.7732, 0.5704, 0.7732, 0.5704, 0.7268, 0.5704, 0.7224, 0.5661, 0.7776, 0.5661, 0.7776, 0.5661, 0.7224, 0.5661, 0.7147, 0.5587, 0.7853, 0.5587, 0.7853, 0.5587, 0.7147, 0.5587, 0.7131, 0.5571, 0.7869, 0.5571, 0.7869, 0.5571, 0.7131, 0.5571, 0.7119, 0.556, 0.7881, 0.556, 0.7881, 0.556, 0.7119, 0.556, 0.7112, 0.5552, 0.7888, 0.5552, 0.7888, 0.5552, 0.7112, 0.5552, 0.7109, 0.555, 0.7891, 0.555, 0.7891, 0.695, 0.7109, 0.695, 0.7112, 0.6948, 0.7888, 0.6948, 0.7888, 0.6948, 0.7112, 0.6948, 0.7119, 0.694, 0.7881, 0.694, 0.7881, 0.694, 0.7119, 0.694, 0.7131, 0.6929, 0.7869, 0.6929, 0.7869, 0.6929, 0.7131, 0.6929, 0.7147, 0.6913, 0.7853, 0.6913, 0.7853, 0.6913, 0.7147, 0.6913, 0.7224, 0.6839, 0.7776, 0.6839, 0.7776, 0.6839, 0.7224, 0.6839, 0.7268, 0.6796, 0.7732, 0.6796, 0.7732, 0.6796, 0.7268, 0.6796, 0.7316, 0.6749, 0.7684, 0.6749, 0.7684, 0.6749, 0.7316, 0.6749, 0.7366, 0.67, 0.7634, 0.67, 0.7109, 0.695, 0.7109, 0.555, 0.7109, 0.555, 0.7109, 0.695])
me_cube_006.materials.append(mat_material)
me_cube_006.materials.append(None)
me_cube_006.use_remesh_preserve_volume = False
me_cube_006.use_remesh_preserve_attributes = False
me_cube_006.use_mirror_vertex_groups = False
me_cube_006.update()
me_cylinder_001 = bpy.data.meshes.new('Cylinder.001')
me_cylinder_001.from_pydata([(0.0, 1.0, -1.0), (0.0, 0.7333, -1.0), (0.0, 1.0, 1.0), (0.0, 0.7333, 1.0), (0.1951, 0.9808, -1.0), (0.1431, 0.7192, -1.0), (0.1951, 0.9808, 1.0), (0.1431, 0.7192, 1.0), (0.3827, 0.9239, -1.0), (0.2806, 0.6775, -1.0), (0.3827, 0.9239, 1.0), (0.2806, 0.6775, 1.0), (0.5556, 0.8315, -1.0), (0.4074, 0.6097, -1.0), (0.5556, 0.8315, 1.0), (0.4074, 0.6097, 1.0), (0.7071, 0.7071, -1.0), (0.5185, 0.5185, -1.0), (0.7071, 0.7071, 1.0), (0.5185, 0.5185, 1.0), (0.8315, 0.5556, -1.0), (0.6097, 0.4074, -1.0), (0.8315, 0.5556, 1.0), (0.6097, 0.4074, 1.0), (0.6775, 0.2806, -1.0), (0.9239, 0.3827, -1.0), (0.6775, 0.2806, 1.0), (0.9239, 0.3827, 1.0), (0.7192, 0.1431, -1.0), (0.9808, 0.1951, -1.0), (0.7192, 0.1431, 1.0), (0.9808, 0.1951, 1.0), (0.7333, -5.089e-07, -1.0), (1.0, -5.205e-07, -1.0), (1.0, -5.205e-07, 1.0), (0.7333, -5.089e-07, 1.0), (0.9808, -0.1951, -1.0), (0.7192, -0.1431, -1.0), (0.9808, -0.1951, 1.0), (0.7192, -0.1431, 1.0), (0.9239, -0.3827, -1.0), (0.6775, -0.2806, -1.0), (0.9239, -0.3827, 1.0), (0.6775, -0.2806, 1.0), (0.8315, -0.5556, -1.0), (0.6097, -0.4074, -1.0), (0.8315, -0.5556, 1.0), (0.6097, -0.4074, 1.0), (0.7071, -0.7071, -1.0), (0.5185, -0.5185, -1.0), (0.5185, -0.5185, 1.0), (0.7071, -0.7071, 1.0), (0.5556, -0.8315, -1.0), (0.4074, -0.6097, -1.0), (0.5556, -0.8315, 1.0), (0.4074, -0.6097, 1.0), (0.3827, -0.9239, -1.0), (0.2806, -0.6775, -1.0), (0.3827, -0.9239, 1.0), (0.2806, -0.6775, 1.0), (0.1951, -0.9808, -1.0), (0.1431, -0.7192, -1.0), (0.1951, -0.9808, 1.0), (0.1431, -0.7192, 1.0), (-8.742e-08, -1.0, -1.0), (-6.411e-08, -0.7333, -1.0), (-6.411e-08, -0.7333, 1.0), (-8.742e-08, -1.0, 1.0), (-0.1951, -0.9808, -1.0), (-0.1431, -0.7192, -1.0), (-0.1431, -0.7192, 1.0), (-0.1951, -0.9808, 1.0), (-0.2806, -0.6775, -1.0), (-0.3827, -0.9239, -1.0), (-0.2806, -0.6775, 1.0), (-0.3827, -0.9239, 1.0), (-0.5556, -0.8315, -1.0), (-0.4074, -0.6097, -1.0), (-0.5556, -0.8315, 1.0), (-0.4074, -0.6097, 1.0), (-0.5185, -0.5185, -1.0), (-0.7071, -0.7071, -1.0), (-0.7071, -0.7071, 1.0), (-0.5185, -0.5185, 1.0), (-0.6097, -0.4074, -1.0), (-0.8315, -0.5556, -1.0), (-0.8315, -0.5556, 1.0), (-0.6097, -0.4074, 1.0), (-0.6775, -0.2806, -1.0), (-0.9239, -0.3827, -1.0), (-0.9239, -0.3827, 1.0), (-0.6775, -0.2806, 1.0), (-0.7192, -0.1431, -1.0), (-0.9808, -0.1951, -1.0), (-0.9808, -0.1951, 1.0), (-0.7192, -0.1431, 1.0), (-1.0, -4.649e-07, -1.0), (-0.7333, -4.681e-07, -1.0), (-1.0, -4.649e-07, 1.0), (-0.7333, -4.681e-07, 1.0), (-0.9808, 0.1951, -1.0), (-0.7192, 0.1431, -1.0), (-0.7192, 0.1431, 1.0), (-0.9808, 0.1951, 1.0), (-0.9239, 0.3827, -1.0), (-0.6775, 0.2806, -1.0), (-0.6775, 0.2806, 1.0), (-0.9239, 0.3827, 1.0), (-0.8315, 0.5556, -1.0), (-0.6097, 0.4074, -1.0), (-0.6097, 0.4074, 1.0), (-0.8315, 0.5556, 1.0), (-0.5185, 0.5185, -1.0), (-0.7071, 0.7071, -1.0), (-0.5185, 0.5185, 1.0), (-0.7071, 0.7071, 1.0), (-0.5556, 0.8315, -1.0), (-0.4074, 0.6097, -1.0), (-0.4074, 0.6097, 1.0), (-0.5556, 0.8315, 1.0), (-0.3827, 0.9239, -1.0), (-0.2806, 0.6775, -1.0), (-0.2806, 0.6775, 1.0), (-0.3827, 0.9239, 1.0), (-0.1431, 0.7192, -1.0), (-0.1951, 0.9808, -1.0), (-0.1951, 0.9808, 1.0), (-0.1431, 0.7192, 1.0)], [], [(0, 2, 6, 4), (4, 6, 10, 8), (8, 10, 14, 12), (12, 14, 18, 16), (16, 18, 22, 20), (20, 22, 27, 25), (25, 27, 31, 29), (29, 31, 34, 33), (33, 34, 38, 36), (36, 38, 42, 40), (40, 42, 46, 44), (44, 46, 51, 48), (48, 51, 54, 52), (52, 54, 58, 56), (56, 58, 62, 60), (60, 62, 67, 64), (64, 67, 71, 68), (68, 71, 75, 73), (73, 75, 78, 76), (76, 78, 82, 81), (81, 82, 86, 85), (85, 86, 90, 89), (89, 90, 94, 93), (93, 94, 98, 96), (96, 98, 103, 100), (100, 103, 107, 104), (104, 107, 111, 108), (108, 111, 115, 113), (113, 115, 119, 116), (116, 119, 123, 120), (107, 103, 98, 94, 90, 86, 82, 78, 75, 71, 67, 62, 58, 54, 51, 46, 42, 43, 47, 50, 55, 59, 63, 66, 70, 74, 79, 83, 87, 91, 95, 99, 102, 106), (42, 38, 34, 31, 27, 22, 18, 14, 10, 6, 2, 126, 123, 119, 115, 111, 107, 106, 110, 114, 118, 122, 127, 3, 7, 11, 15, 19, 23, 26, 30, 35, 39, 43), (120, 123, 126, 125), (125, 126, 2, 0), (77, 76, 81, 85, 89, 93, 96, 100, 104, 108, 109, 105, 101, 97, 92, 88, 84, 80), (108, 113, 116, 120, 125, 0, 4, 8, 12, 16, 20, 25, 29, 33, 36, 40, 44, 48, 52, 56, 60, 64, 68, 73, 76, 77, 72, 69, 65, 61, 57, 53, 49, 45, 41, 37, 32, 28, 24, 21, 17, 13, 9, 5, 1, 124, 121, 117, 112, 109), (3, 1, 5, 7), (9, 11, 7, 5), (11, 9, 13, 15), (15, 13, 17, 19), (17, 21, 23, 19), (26, 23, 21, 24), (30, 26, 24, 28), (28, 32, 35, 30), (39, 35, 32, 37), (43, 39, 37, 41), (47, 43, 41, 45), (50, 47, 45, 49), (49, 53, 55, 50), (59, 55, 53, 57), (63, 59, 57, 61), (61, 65, 66, 63), (70, 66, 65, 69), (74, 70, 69, 72), (79, 74, 72, 77), (83, 79, 77, 80), (83, 80, 84, 87), (87, 84, 88, 91), (91, 88, 92, 95), (95, 92, 97, 99), (99, 97, 101, 102), (105, 106, 102, 101), (106, 105, 109, 110), (110, 109, 112, 114), (117, 118, 114, 112), (118, 117, 121, 122), (122, 121, 124, 127), (127, 124, 1, 3)])
_uv = me_cylinder_001.uv_layers.new(name='UVMap')
_uv.uv.foreach_set('vector', [1.0, 0.5, 1.0, 1.0, 0.9688, 1.0, 0.9688, 0.5, 0.9688, 0.5, 0.9688, 1.0, 0.9375, 1.0, 0.9375, 0.5, 0.9375, 0.5, 0.9375, 1.0, 0.9062, 1.0, 0.9062, 0.5, 0.9062, 0.5, 0.9062, 1.0, 0.875, 1.0, 0.875, 0.5, 0.875, 0.5, 0.875, 1.0, 0.8438, 1.0, 0.8438, 0.5, 0.8438, 0.5, 0.8438, 1.0, 0.8125, 1.0, 0.8125, 0.5, 0.8125, 0.5, 0.8125, 1.0, 0.7812, 1.0, 0.7812, 0.5, 0.7812, 0.5, 0.7812, 1.0, 0.75, 1.0, 0.75, 0.5, 0.75, 0.5, 0.75, 1.0, 0.7188, 1.0, 0.7188, 0.5, 0.7188, 0.5, 0.7188, 1.0, 0.6875, 1.0, 0.6875, 0.5, 0.6875, 0.5, 0.6875, 1.0, 0.6562, 1.0, 0.6562, 0.5, 0.6562, 0.5, 0.6562, 1.0, 0.625, 1.0, 0.625, 0.5, 0.625, 0.5, 0.625, 1.0, 0.5938, 1.0, 0.5938, 0.5, 0.5938, 0.5, 0.5938, 1.0, 0.5625, 1.0, 0.5625, 0.5, 0.5625, 0.5, 0.5625, 1.0, 0.5312, 1.0, 0.5312, 0.5, 0.5312, 0.5, 0.5312, 1.0, 0.5, 1.0, 0.5, 0.5, 0.5, 0.5, 0.5, 1.0, 0.4688, 1.0, 0.4688, 0.5, 0.4688, 0.5, 0.4688, 1.0, 0.4375, 1.0, 0.4375, 0.5, 0.4375, 0.5, 0.4375, 1.0, 0.4062, 1.0, 0.4062, 0.5, 0.4062, 0.5, 0.4062, 1.0, 0.375, 1.0, 0.375, 0.5, 0.375, 0.5, 0.375, 1.0, 0.3438, 1.0, 0.3438, 0.5, 0.3438, 0.5, 0.3438, 1.0, 0.3125, 1.0, 0.3125, 0.5, 0.3125, 0.5, 0.3125, 1.0, 0.2812, 1.0, 0.2812, 0.5, 0.2812, 0.5, 0.2812, 1.0, 0.25, 1.0, 0.25, 0.5, 0.25, 0.5, 0.25, 1.0, 0.2188, 1.0, 0.2188, 0.5, 0.2188, 0.5, 0.2188, 1.0, 0.1875, 1.0, 0.1875, 0.5, 0.1875, 0.5, 0.1875, 1.0, 0.1562, 1.0, 0.1562, 0.5, 0.1562, 0.5, 0.1562, 1.0, 0.125, 1.0, 0.125, 0.5, 0.125, 0.5, 0.125, 1.0, 0.09375, 1.0, 0.09375, 0.5, 0.09375, 0.5, 0.09375, 1.0, 0.0625, 1.0, 0.0625, 0.5, 0.02827, 0.3418, 0.01461, 0.2968, 0.01, 0.25, 0.01461, 0.2032, 0.02827, 0.1582, 0.05045, 0.1167, 0.08029, 0.08029, 0.1167, 0.05045, 0.1582, 0.02827, 0.2032, 0.01461, 0.25, 0.01, 0.2968, 0.01461, 0.3418, 0.02827, 0.3833, 0.05045, 0.4197, 0.08029, 0.4496, 0.1167, 0.4717, 0.1582, 0.4126, 0.1826, 0.3963, 0.1522, 0.3745, 0.1255, 0.3478, 0.1037, 0.3174, 0.0874, 0.2843, 0.07738, 0.25, 0.074, 0.2157, 0.07738, 0.1826, 0.0874, 0.1522, 0.1037, 0.1255, 0.1255, 0.1037, 0.1522, 0.0874, 0.1826, 0.07738, 0.2157, 0.074, 0.25, 0.07738, 0.2843, 0.0874, 0.3174, 0.4717, 0.1582, 0.4854, 0.2032, 0.49, 0.25, 0.4854, 0.2968, 0.4717, 0.3418, 0.4496, 0.3833, 0.4197, 0.4197, 0.3833, 0.4496, 0.3418, 0.4717, 0.2968, 0.4854, 0.25, 0.49, 0.2032, 0.4854, 0.1582, 0.4717, 0.1167, 0.4496, 0.08029, 0.4197, 0.05045, 0.3833, 0.02827, 0.3418, 0.0874, 0.3174, 0.1037, 0.3478, 0.1255, 0.3745, 0.1522, 0.3963, 0.1826, 0.4126, 0.2157, 0.4226, 0.25, 0.426, 0.2843, 0.4226, 0.3174, 0.4126, 0.3478, 0.3963, 0.3745, 0.3745, 0.3963, 0.3478, 0.4126, 0.3174, 0.4226, 0.2843, 0.426, 0.25, 0.4226, 0.2157, 0.4126, 0.1826, 0.0625, 0.5, 0.0625, 1.0, 0.03125, 1.0, 0.03125, 0.5, 0.03125, 0.5, 0.03125, 1.0, 0.0, 1.0, 0.0, 0.5, 0.6522, 0.1037, 0.6167, 0.05045, 0.5803, 0.08029, 0.5504, 0.1167, 0.5283, 0.1582, 0.5146, 0.2032, 0.51, 0.25, 0.5146, 0.2968, 0.5283, 0.3418, 0.5504, 0.3833, 0.6037, 0.3478, 0.5874, 0.3174, 0.5774, 0.2843, 0.574, 0.25, 0.5774, 0.2157, 0.5874, 0.1826, 0.6037, 0.1522, 0.6255, 0.1255, 0.5504, 0.3833, 0.5803, 0.4197, 0.6167, 0.4496, 0.6582, 0.4717, 0.7032, 0.4854, 0.75, 0.49, 0.7968, 0.4854, 0.8418, 0.4717, 0.8833, 0.4496, 0.9197, 0.4197, 0.9496, 0.3833, 0.9717, 0.3418, 0.9854, 0.2968, 0.99, 0.25, 0.9854, 0.2032, 0.9717, 0.1582, 0.9496, 0.1167, 0.9197, 0.08029, 0.8833, 0.05045, 0.8418, 0.02827, 0.7968, 0.01461, 0.75, 0.01, 0.7032, 0.01461, 0.6582, 0.02827, 0.6167, 0.05045, 0.6522, 0.1037, 0.6826, 0.0874, 0.7157, 0.07738, 0.75, 0.074, 0.7843, 0.07738, 0.8174, 0.0874, 0.8478, 0.1037, 0.8745, 0.1255, 0.8963, 0.1522, 0.9126, 0.1826, 0.9226, 0.2157, 0.926, 0.25, 0.9226, 0.2843, 0.9126, 0.3174, 0.8963, 0.3478, 0.8745, 0.3745, 0.8478, 0.3963, 0.8174, 0.4126, 0.7843, 0.4226, 0.75, 0.426, 0.7157, 0.4226, 0.6826, 0.4126, 0.6522, 0.3963, 0.6255, 0.3745, 0.6037, 0.3478, 1.0, 1.0, 1.0, 0.5, 0.9688, 0.5, 0.9688, 1.0, 0.9375, 0.5, 0.9375, 1.0, 0.9688, 1.0, 0.9688, 0.5, 0.9375, 1.0, 0.9375, 0.5, 0.9062, 0.5, 0.9062, 1.0, 0.9062, 1.0, 0.9062, 0.5, 0.875, 0.5, 0.875, 1.0, 0.875, 0.5, 0.8438, 0.5, 0.8438, 1.0, 0.875, 1.0, 0.8125, 1.0, 0.8438, 1.0, 0.8438, 0.5, 0.8125, 0.5, 0.7812, 1.0, 0.8125, 1.0, 0.8125, 0.5, 0.7812, 0.5, 0.7812, 0.5, 0.75, 0.5, 0.75, 1.0, 0.7812, 1.0, 0.7188, 1.0, 0.75, 1.0, 0.75, 0.5, 0.7188, 0.5, 0.6875, 1.0, 0.7188, 1.0, 0.7188, 0.5, 0.6875, 0.5, 0.6562, 1.0, 0.6875, 1.0, 0.6875, 0.5, 0.6562, 0.5, 0.625, 1.0, 0.6562, 1.0, 0.6562, 0.5, 0.625, 0.5, 0.625, 0.5, 0.5938, 0.5, 0.5938, 1.0, 0.625, 1.0, 0.5625, 1.0, 0.5938, 1.0, 0.5938, 0.5, 0.5625, 0.5, 0.5312, 1.0, 0.5625, 1.0, 0.5625, 0.5, 0.5312, 0.5, 0.5312, 0.5, 0.5, 0.5, 0.5, 1.0, 0.5312, 1.0, 0.4688, 1.0, 0.5, 1.0, 0.5, 0.5, 0.4688, 0.5, 0.4375, 1.0, 0.4688, 1.0, 0.4688, 0.5, 0.4375, 0.5, 0.4062, 1.0, 0.4375, 1.0, 0.4375, 0.5, 0.4062, 0.5, 0.375, 1.0, 0.4062, 1.0, 0.4062, 0.5, 0.375, 0.5, 0.375, 1.0, 0.375, 0.5, 0.3438, 0.5, 0.3438, 1.0, 0.3438, 1.0, 0.3438, 0.5, 0.3125, 0.5, 0.3125, 1.0, 0.3125, 1.0, 0.3125, 0.5, 0.2812, 0.5, 0.2812, 1.0, 0.2812, 1.0, 0.2812, 0.5, 0.25, 0.5, 0.25, 1.0, 0.25, 1.0, 0.25, 0.5, 0.2188, 0.5, 0.2188, 1.0, 0.1875, 0.5, 0.1875, 1.0, 0.2188, 1.0, 0.2188, 0.5, 0.1875, 1.0, 0.1875, 0.5, 0.1562, 0.5, 0.1562, 1.0, 0.1562, 1.0, 0.1562, 0.5, 0.125, 0.5, 0.125, 1.0, 0.09375, 0.5, 0.09375, 1.0, 0.125, 1.0, 0.125, 0.5, 0.09375, 1.0, 0.09375, 0.5, 0.0625, 0.5, 0.0625, 1.0, 0.0625, 1.0, 0.0625, 0.5, 0.03125, 0.5, 0.03125, 1.0, 0.03125, 1.0, 0.03125, 0.5, 0.0, 0.5, 0.0, 1.0])
me_cylinder_001.use_remesh_fix_poles = True
me_cylinder_001.use_remesh_preserve_attributes = False
me_cylinder_001.update()
me_cube_001 = bpy.data.meshes.new('Cube.001')
me_cube_001.from_pydata([(-0.71, -0.71, -1.0), (-0.71, -1.0, -0.71), (-1.0, -0.71, -0.71), (-0.71, -0.9151, -0.9151), (-0.8774, -0.8774, -0.8774), (-0.9151, -0.9151, -0.71), (-0.9151, -0.71, -0.9151), (-0.71, -1.0, 0.71), (-0.71, -0.71, 1.0), (-1.0, -0.71, 0.71), (-0.71, -0.9151, 0.9151), (-0.8774, -0.8774, 0.8774), (-0.9151, -0.71, 0.9151), (-0.9151, -0.9151, 0.71), (-0.71, 0.71, -1.0), (-1.0, 0.71, -0.71), (-0.71, 1.0, -0.71), (-0.9151, 0.71, -0.9151), (-0.8774, 0.8774, -0.8774), (-0.9151, 0.9151, -0.71), (-0.71, 0.9151, -0.9151), (-0.71, 0.71, 1.0), (-0.71, 1.0, 0.71), (-1.0, 0.71, 0.71), (-0.71, 0.9151, 0.9151), (-0.8774, 0.8774, 0.8774), (-0.9151, 0.9151, 0.71), (-0.9151, 0.71, 0.9151), (0.71, -0.71, -1.0), (1.0, -0.71, -0.71), (0.71, -1.0, -0.71), (0.9151, -0.71, -0.9151), (0.8774, -0.8774, -0.8774), (0.9151, -0.9151, -0.71), (0.71, -0.9151, -0.9151), (0.71, -0.71, 1.0), (0.71, -1.0, 0.71), (1.0, -0.71, 0.71), (0.71, -0.9151, 0.9151), (0.8774, -0.8774, 0.8774), (0.9151, -0.9151, 0.71), (0.9151, -0.71, 0.9151), (0.71, 0.71, -1.0), (0.71, 1.0, -0.71), (1.0, 0.71, -0.71), (0.71, 0.9151, -0.9151), (0.8774, 0.8774, -0.8774), (0.9151, 0.9151, -0.71), (0.9151, 0.71, -0.9151), (0.71, 0.71, 1.0), (1.0, 0.71, 0.71), (0.71, 1.0, 0.71), (0.9151, 0.71, 0.9151), (0.8774, 0.8774, 0.8774), (0.9151, 0.9151, 0.71), (0.71, 0.9151, 0.9151)], [], [(30, 36, 7, 1), (44, 50, 37, 29), (49, 21, 8, 35), (2, 9, 23, 15), (16, 22, 51, 43), (0, 3, 4, 6), (1, 5, 4, 3), (2, 6, 4, 5), (7, 10, 11, 13), (8, 12, 11, 10), (9, 13, 11, 12), (14, 17, 18, 20), (15, 19, 18, 17), (16, 20, 18, 19), (21, 24, 25, 27), (22, 26, 25, 24), (23, 27, 25, 26), (28, 31, 32, 34), (29, 33, 32, 31), (30, 34, 32, 33), (35, 38, 39, 41), (36, 40, 39, 38), (37, 41, 39, 40), (42, 45, 46, 48), (43, 47, 46, 45), (44, 48, 46, 47), (49, 52, 53, 55), (50, 54, 53, 52), (51, 55, 53, 54), (14, 0, 6, 17), (17, 6, 2, 15), (1, 7, 13, 5), (5, 13, 9, 2), (8, 21, 27, 12), (12, 27, 23, 9), (22, 16, 19, 26), (26, 19, 15, 23), (42, 14, 20, 45), (45, 20, 16, 43), (21, 49, 55, 24), (24, 55, 51, 22), (50, 44, 47, 54), (54, 47, 43, 51), (28, 42, 48, 31), (31, 48, 44, 29), (49, 35, 41, 52), (52, 41, 37, 50), (36, 30, 33, 40), (40, 33, 29, 37), (0, 28, 34, 3), (3, 34, 30, 1), (35, 8, 10, 38), (38, 10, 7, 36), (14, 42, 28, 0)])
_uv = me_cube_001.uv_layers.new(name='UVMap')
_uv.uv.foreach_set('vector', [0.4112, 0.7862, 0.5888, 0.7862, 0.5888, 0.9637, 0.4112, 0.9638, 0.4112, 0.5362, 0.5888, 0.5362, 0.5888, 0.7137, 0.4112, 0.7138, 0.6612, 0.5362, 0.8388, 0.5362, 0.8387, 0.7137, 0.6612, 0.7138, 0.4112, 0.03625, 0.5888, 0.03625, 0.5888, 0.2137, 0.4112, 0.2138, 0.4112, 0.2862, 0.5888, 0.2862, 0.5888, 0.4637, 0.4112, 0.4638, 0.1612, 0.7138, 0.1612, 0.75, 0.1403, 0.75, 0.125, 0.7138, 0.4112, 0.9638, 0.4112, 1.0, 0.3903, 1.0, 0.375, 0.9638, 0.4112, 0.03625, 0.375, 0.03625, 0.375, 0.01532, 0.4112, 0.0, 0.5888, 0.9637, 0.625, 0.9638, 0.625, 0.9847, 0.5888, 1.0, 0.8387, 0.7137, 0.875, 0.7138, 0.875, 0.7347, 0.8388, 0.75, 0.5888, 0.03625, 0.5888, 0.0, 0.6097, 0.0, 0.625, 0.03625, 0.1612, 0.5362, 0.125, 0.5362, 0.125, 0.5153, 0.1612, 0.5, 0.4112, 0.2138, 0.4112, 0.25, 0.3903, 0.25, 0.375, 0.2138, 0.4112, 0.2862, 0.375, 0.2862, 0.375, 0.2653, 0.4112, 0.25, 0.8388, 0.5362, 0.8388, 0.5, 0.8597, 0.5, 0.875, 0.5362, 0.5888, 0.2862, 0.5888, 0.25, 0.6097, 0.25, 0.625, 0.2862, 0.5888, 0.2137, 0.625, 0.2138, 0.625, 0.2347, 0.5888, 0.25, 0.3387, 0.7137, 0.375, 0.7138, 0.3801, 0.75, 0.3388, 0.75, 0.4112, 0.7138, 0.4112, 0.75, 0.3801, 0.75, 0.375, 0.7138, 0.4112, 0.7862, 0.375, 0.7862, 0.3801, 0.75, 0.4112, 0.75, 0.6612, 0.7138, 0.6612, 0.75, 0.625, 0.7449, 0.625, 0.7138, 0.5888, 0.7862, 0.5888, 0.75, 0.625, 0.7449, 0.625, 0.7862, 0.5888, 0.7137, 0.625, 0.7138, 0.625, 0.7449, 0.5888, 0.75, 0.3388, 0.5362, 0.3388, 0.5, 0.375, 0.5051, 0.375, 0.5362, 0.4112, 0.4638, 0.4112, 0.5, 0.375, 0.5051, 0.375, 0.4638, 0.4112, 0.5362, 0.375, 0.5362, 0.375, 0.5051, 0.4112, 0.5, 0.6612, 0.5362, 0.625, 0.5362, 0.6199, 0.5, 0.6612, 0.5, 0.5888, 0.5362, 0.5888, 0.5, 0.6199, 0.5, 0.625, 0.5362, 0.5888, 0.4637, 0.625, 0.4638, 0.6199, 0.5, 0.5888, 0.5, 0.1612, 0.5362, 0.1612, 0.7138, 0.125, 0.7138, 0.125, 0.5362, 0.375, 0.2138, 0.375, 0.03625, 0.4112, 0.03625, 0.4112, 0.2138, 0.4112, 0.9638, 0.5888, 0.9637, 0.5888, 1.0, 0.4112, 1.0, 0.4112, 0.0, 0.5888, 0.0, 0.5888, 0.03625, 0.4112, 0.03625, 0.8387, 0.7137, 0.8388, 0.5362, 0.875, 0.5362, 0.875, 0.7138, 0.625, 0.03625, 0.625, 0.2138, 0.5888, 0.2137, 0.5888, 0.03625, 0.5888, 0.2862, 0.4112, 0.2862, 0.4112, 0.25, 0.5888, 0.25, 0.5888, 0.25, 0.4112, 0.25, 0.4112, 0.2138, 0.5888, 0.2137, 0.3388, 0.5362, 0.1612, 0.5362, 0.1612, 0.5, 0.3388, 0.5, 0.375, 0.4638, 0.375, 0.2862, 0.4112, 0.2862, 0.4112, 0.4638, 0.8388, 0.5362, 0.6612, 0.5362, 0.6612, 0.5, 0.8388, 0.5, 0.625, 0.2862, 0.625, 0.4638, 0.5888, 0.4637, 0.5888, 0.2862, 0.5888, 0.5362, 0.4112, 0.5362, 0.4112, 0.5, 0.5888, 0.5, 0.5888, 0.5, 0.4112, 0.5, 0.4112, 0.4638, 0.5888, 0.4637, 0.3387, 0.7137, 0.3388, 0.5362, 0.375, 0.5362, 0.375, 0.7138, 0.375, 0.7138, 0.375, 0.5362, 0.4112, 0.5362, 0.4112, 0.7138, 0.6612, 0.5362, 0.6612, 0.7138, 0.625, 0.7138, 0.625, 0.5362, 0.625, 0.5362, 0.625, 0.7138, 0.5888, 0.7137, 0.5888, 0.5362, 0.5888, 0.7862, 0.4112, 0.7862, 0.4112, 0.75, 0.5888, 0.75, 0.5888, 0.75, 0.4112, 0.75, 0.4112, 0.7138, 0.5888, 0.7137, 0.1612, 0.7138, 0.3387, 0.7137, 0.3388, 0.75, 0.1612, 0.75, 0.375, 0.9638, 0.375, 0.7862, 0.4112, 0.7862, 0.4112, 0.9638, 0.6612, 0.7138, 0.8387, 0.7137, 0.8388, 0.75, 0.6612, 0.75, 0.625, 0.7862, 0.625, 0.9638, 0.5888, 0.9637, 0.5888, 0.7862, 0.1612, 0.5362, 0.3388, 0.5362, 0.3387, 0.7137, 0.1612, 0.7138])
me_cube_001.use_remesh_fix_poles = True
me_cube_001.use_remesh_preserve_attributes = False
me_cube_001.update()

# ---- curves / text
cu_curve = bpy.data.curves.new('Curve', 'CURVE')
cu_curve.dimensions = '3D'
_sp = cu_curve.splines.new('POLY'); _sp.points.add(51)
_sp.points.foreach_set('co', [0.3124, 0.56, 1.0, 0.0, 0.4015, 0.56, 0.9942, 0.0, 0.4878, 0.56, 0.9767, 0.0, 0.5697, 0.56, 0.948, 0.0, 0.646, 0.56, 0.9085, 0.0, 0.7152, 0.56, 0.8588, 0.0, 0.7762, 0.56, 0.7999, 0.0, 0.828, 0.56, 0.7327, 0.0, 0.8696, 0.56, 0.6583, 0.0, 0.9004, 0.56, 0.5782, 0.0, 0.9199, 0.56, 0.4935, 0.0, 0.9276, 0.56, 0.4059, 0.0, 0.9235, 0.56, 0.3167, 0.0, 0.8526, 0.56, -0.3167, 0.0, 0.8368, 0.56, -0.4059, 0.0, 0.8094, 0.56, -0.4935, 0.0, 0.771, 0.56, -0.5782, 0.0, 0.7223, 0.56, -0.6583, 0.0, 0.664, 0.56, -0.7327, 0.0, 0.5971, 0.56, -0.7999, 0.0, 0.5229, 0.56, -0.8588, 0.0, 0.4426, 0.56, -0.9085, 0.0, 0.3575, 0.56, -0.948, 0.0, 0.2691, 0.56, -0.9767, 0.0, 0.179, 0.56, -0.9942, 0.0, 0.08855, 0.56, -1.0, 0.0, -0.08855, 0.56, -1.0, 0.0, -0.179, 0.56, -0.9942, 0.0, -0.2691, 0.56, -0.9767, 0.0, -0.3575, 0.56, -0.948, 0.0, -0.4426, 0.56, -0.9085, 0.0, -0.5229, 0.56, -0.8588, 0.0, -0.5971, 0.56, -0.7999, 0.0, -0.664, 0.56, -0.7327, 0.0, -0.7223, 0.56, -0.6583, 0.0, -0.771, 0.56, -0.5782, 0.0, -0.8094, 0.56, -0.4935, 0.0, -0.8368, 0.56, -0.4059, 0.0, -0.8526, 0.56, -0.3167, 0.0, -0.9235, 0.56, 0.3167, 0.0, -0.9276, 0.56, 0.4059, 0.0, -0.9199, 0.56, 0.4935, 0.0, -0.9004, 0.56, 0.5782, 0.0, -0.8696, 0.56, 0.6583, 0.0, -0.828, 0.56, 0.7327, 0.0, -0.7762, 0.56, 0.7999, 0.0, -0.7152, 0.56, 0.8588, 0.0, -0.646, 0.56, 0.9085, 0.0, -0.5697, 0.56, 0.948, 0.0, -0.4878, 0.56, 0.9767, 0.0, -0.4015, 0.56, 0.9942, 0.0, -0.3124, 0.56, 1.0, 0.0])
_sp.order_v = 0
_sp.resolution_v = 0
_sp.use_cyclic_u = True
_sp.use_smooth = False
cu_curve.fill_mode = 'FULL'
cu_curve2 = bpy.data.curves.new('curve2', 'CURVE')
cu_curve2.dimensions = '3D'
_sp = cu_curve2.splines.new('POLY'); _sp.points.add(1)
_sp.points.foreach_set('co', [-0.4878, -0.56, 0.9767, 0.0, -0.5697, -0.56, 0.948, 0.0])
_sp.order_v = 0
_sp.resolution_v = 0
_sp.use_endpoint_u = True
_sp.use_smooth = False
_sp = cu_curve2.splines.new('POLY'); _sp.points.add(51)
_sp.points.foreach_set('co', [-0.4878, -0.56, 0.9767, 0.0, -0.4015, -0.56, 0.9942, 0.0, -0.3124, -0.56, 1.0, 0.0, 0.3124, -0.56, 1.0, 0.0, 0.4015, -0.56, 0.9942, 0.0, 0.4878, -0.56, 0.9767, 0.0, 0.5697, -0.56, 0.948, 0.0, 0.646, -0.56, 0.9085, 0.0, 0.7152, -0.56, 0.8588, 0.0, 0.7762, -0.56, 0.7999, 0.0, 0.828, -0.56, 0.7327, 0.0, 0.8696, -0.56, 0.6583, 0.0, 0.9004, -0.56, 0.5782, 0.0, 0.9199, -0.56, 0.4935, 0.0, 0.9276, -0.56, 0.4059, 0.0, 0.9235, -0.56, 0.3167, 0.0, 0.8526, -0.56, -0.3167, 0.0, 0.8368, -0.56, -0.4059, 0.0, 0.8094, -0.56, -0.4935, 0.0, 0.771, -0.56, -0.5782, 0.0, 0.7223, -0.56, -0.6583, 0.0, 0.664, -0.56, -0.7327, 0.0, 0.5971, -0.56, -0.7999, 0.0, 0.5229, -0.56, -0.8588, 0.0, 0.4426, -0.56, -0.9085, 0.0, 0.3575, -0.56, -0.948, 0.0, 0.2691, -0.56, -0.9767, 0.0, 0.179, -0.56, -0.9942, 0.0, 0.08855, -0.56, -1.0, 0.0, -0.08855, -0.56, -1.0, 0.0, -0.179, -0.56, -0.9942, 0.0, -0.2691, -0.56, -0.9767, 0.0, -0.3575, -0.56, -0.948, 0.0, -0.4426, -0.56, -0.9085, 0.0, -0.5229, -0.56, -0.8588, 0.0, -0.5971, -0.56, -0.7999, 0.0, -0.664, -0.56, -0.7327, 0.0, -0.7223, -0.56, -0.6583, 0.0, -0.771, -0.56, -0.5782, 0.0, -0.8094, -0.56, -0.4935, 0.0, -0.8368, -0.56, -0.4059, 0.0, -0.8526, -0.56, -0.3167, 0.0, -0.9235, -0.56, 0.3167, 0.0, -0.9276, -0.56, 0.4059, 0.0, -0.9199, -0.56, 0.4935, 0.0, -0.9004, -0.56, 0.5782, 0.0, -0.8696, -0.56, 0.6583, 0.0, -0.828, -0.56, 0.7327, 0.0, -0.7762, -0.56, 0.7999, 0.0, -0.7152, -0.56, 0.8588, 0.0, -0.646, -0.56, 0.9085, 0.0, -0.5697, -0.56, 0.948, 0.0])
_sp.order_v = 0
_sp.resolution_v = 0
_sp.use_endpoint_u = True
_sp.use_smooth = False
cu_curve2.fill_mode = 'FULL'
cu_curve_001 = bpy.data.curves.new('Curve.001', 'CURVE')
cu_curve_001.dimensions = '3D'
_sp = cu_curve_001.splines.new('POLY'); _sp.points.add(51)
_sp.points.foreach_set('co', [0.3124, 0.56, 1.0, 0.0, 0.4015, 0.56, 0.9942, 0.0, 0.4878, 0.56, 0.9767, 0.0, 0.5697, 0.56, 0.948, 0.0, 0.646, 0.56, 0.9085, 0.0, 0.7152, 0.56, 0.8588, 0.0, 0.7762, 0.56, 0.7999, 0.0, 0.828, 0.56, 0.7327, 0.0, 0.8696, 0.56, 0.6583, 0.0, 0.9004, 0.56, 0.5782, 0.0, 0.9199, 0.56, 0.4935, 0.0, 0.9276, 0.56, 0.4059, 0.0, 0.9235, 0.56, 0.3167, 0.0, 0.8526, 0.56, -0.3167, 0.0, 0.8368, 0.56, -0.4059, 0.0, 0.8094, 0.56, -0.4935, 0.0, 0.771, 0.56, -0.5782, 0.0, 0.7223, 0.56, -0.6583, 0.0, 0.664, 0.56, -0.7327, 0.0, 0.5971, 0.56, -0.7999, 0.0, 0.5229, 0.56, -0.8588, 0.0, 0.4426, 0.56, -0.9085, 0.0, 0.3575, 0.56, -0.948, 0.0, 0.2691, 0.56, -0.9767, 0.0, 0.179, 0.56, -0.9942, 0.0, 0.08855, 0.56, -1.0, 0.0, -0.08855, 0.56, -1.0, 0.0, -0.179, 0.56, -0.9942, 0.0, -0.2691, 0.56, -0.9767, 0.0, -0.3575, 0.56, -0.948, 0.0, -0.4426, 0.56, -0.9085, 0.0, -0.5229, 0.56, -0.8588, 0.0, -0.5971, 0.56, -0.7999, 0.0, -0.664, 0.56, -0.7327, 0.0, -0.7223, 0.56, -0.6583, 0.0, -0.771, 0.56, -0.5782, 0.0, -0.8094, 0.56, -0.4935, 0.0, -0.8368, 0.56, -0.4059, 0.0, -0.8526, 0.56, -0.3167, 0.0, -0.9235, 0.56, 0.3167, 0.0, -0.9276, 0.56, 0.4059, 0.0, -0.9199, 0.56, 0.4935, 0.0, -0.9004, 0.56, 0.5782, 0.0, -0.8696, 0.56, 0.6583, 0.0, -0.828, 0.56, 0.7327, 0.0, -0.7762, 0.56, 0.7999, 0.0, -0.7152, 0.56, 0.8588, 0.0, -0.646, 0.56, 0.9085, 0.0, -0.5697, 0.56, 0.948, 0.0, -0.4878, 0.56, 0.9767, 0.0, -0.4015, 0.56, 0.9942, 0.0, -0.3124, 0.56, 1.0, 0.0])
_sp.order_v = 0
_sp.resolution_v = 0
_sp.use_cyclic_u = True
_sp.use_smooth = False
cu_curve_001.fill_mode = 'FULL'
cu_curve_002 = bpy.data.curves.new('Curve.002', 'CURVE')
cu_curve_002.dimensions = '3D'
_sp = cu_curve_002.splines.new('POLY'); _sp.points.add(51)
_sp.points.foreach_set('co', [0.3124, 0.56, 1.0, 0.0, 0.4015, 0.56, 0.9942, 0.0, 0.4878, 0.56, 0.9767, 0.0, 0.5697, 0.56, 0.948, 0.0, 0.646, 0.56, 0.9085, 0.0, 0.7152, 0.56, 0.8588, 0.0, 0.7762, 0.56, 0.7999, 0.0, 0.828, 0.56, 0.7327, 0.0, 0.8696, 0.56, 0.6583, 0.0, 0.9004, 0.56, 0.5782, 0.0, 0.9199, 0.56, 0.4935, 0.0, 0.9276, 0.56, 0.4059, 0.0, 0.9235, 0.56, 0.3167, 0.0, 0.8526, 0.56, -0.3167, 0.0, 0.8368, 0.56, -0.4059, 0.0, 0.8094, 0.56, -0.4935, 0.0, 0.771, 0.56, -0.5782, 0.0, 0.7223, 0.56, -0.6583, 0.0, 0.664, 0.56, -0.7327, 0.0, 0.5971, 0.56, -0.7999, 0.0, 0.5229, 0.56, -0.8588, 0.0, 0.4426, 0.56, -0.9085, 0.0, 0.3575, 0.56, -0.948, 0.0, 0.2691, 0.56, -0.9767, 0.0, 0.179, 0.56, -0.9942, 0.0, 0.08855, 0.56, -1.0, 0.0, -0.08855, 0.56, -1.0, 0.0, -0.179, 0.56, -0.9942, 0.0, -0.2691, 0.56, -0.9767, 0.0, -0.3575, 0.56, -0.948, 0.0, -0.4426, 0.56, -0.9085, 0.0, -0.5229, 0.56, -0.8588, 0.0, -0.5971, 0.56, -0.7999, 0.0, -0.664, 0.56, -0.7327, 0.0, -0.7223, 0.56, -0.6583, 0.0, -0.771, 0.56, -0.5782, 0.0, -0.8094, 0.56, -0.4935, 0.0, -0.8368, 0.56, -0.4059, 0.0, -0.8526, 0.56, -0.3167, 0.0, -0.9235, 0.56, 0.3167, 0.0, -0.9276, 0.56, 0.4059, 0.0, -0.9199, 0.56, 0.4935, 0.0, -0.9004, 0.56, 0.5782, 0.0, -0.8696, 0.56, 0.6583, 0.0, -0.828, 0.56, 0.7327, 0.0, -0.7762, 0.56, 0.7999, 0.0, -0.7152, 0.56, 0.8588, 0.0, -0.646, 0.56, 0.9085, 0.0, -0.5697, 0.56, 0.948, 0.0, -0.4878, 0.56, 0.9767, 0.0, -0.4015, 0.56, 0.9942, 0.0, -0.3124, 0.56, 1.0, 0.0])
_sp.order_v = 0
_sp.resolution_v = 0
_sp.use_cyclic_u = True
_sp.use_smooth = False
cu_curve_002.fill_mode = 'FULL'

# ---- objects
ob_tanktest = bpy.data.objects.new('tanktest', me_cube)
ob_light = bpy.data.objects.new('Light', light_light)
ob_camera = bpy.data.objects.new('Camera', cam_camera)
ob_curve = bpy.data.objects.new('Curve', cu_curve)
ob_curve2 = bpy.data.objects.new('curve2', cu_curve2)
ob_lanctalpbal = bpy.data.objects.new('lanctalpbal', me_cube_004)
ob_curve_001 = bpy.data.objects.new('Curve.001', cu_curve_001)
ob_fulke = bpy.data.objects.new('fulke', me_cube_006)
ob_tuzercso = bpy.data.objects.new('tuzercso', me_cylinder_001)
ob_curve_002 = bpy.data.objects.new('Curve.002', cu_curve_002)
ob_lanctalpbal_001 = bpy.data.objects.new('lanctalpbal.001', me_cube_001)

# ---- transforms, parenting, visibility, modifiers, constraints
ob_tanktest.location = (0.0, 0.0, 0.0)
ob_tanktest.rotation_euler = (0.0, 0.0, 1.571)
ob_tanktest.scale = (3.0, 2.0, 1.0)
ob_tanktest.lock_rotations_4d = False
ob_tanktest.empty_display_type = 'ARROWS'
ob_tanktest.lineart.crease_threshold = 0.0
_m = ob_tanktest.modifiers.new('Auto Smooth', 'NODES')
_m.node_group = ng_auto_smooth
_gi = [s.identifier for s in ng_auto_smooth.interface.items_tree if s.item_type == 'SOCKET' and s.in_out == 'INPUT']
_m[_gi[1]] = 0.5236  # Angle
ob_light.location = (4.076, 1.005, 5.904)
ob_light.rotation_euler = (0.6503, 0.05522, 1.866)
ob_light.lock_rotations_4d = False
ob_light.empty_display_type = 'ARROWS'
ob_light.color = (0.0, 0.0, 0.0, 0.0)
ob_light.lineart.crease_threshold = 0.0
ob_camera.location = (7.359, -6.926, 4.958)
ob_camera.rotation_euler = (1.109, 0.0, 0.8149)
ob_camera.lock_rotations_4d = False
ob_camera.empty_display_type = 'ARROWS'
ob_camera.color = (0.0, 0.0, 0.0, 0.0)
ob_camera.display_type = 'WIRE'
ob_camera.lineart.crease_threshold = 0.0
ob_curve.location = (0.0, 0.0, 0.0)
ob_curve.rotation_euler = (0.0, 0.0, 1.571)
ob_curve.scale = (3.0, 2.0, 1.0)
ob_curve.lock_rotations_4d = False
ob_curve.empty_display_type = 'ARROWS'
ob_curve.lineart.crease_threshold = 0.0
ob_curve2.location = (0.0, 0.0, 0.0)
ob_curve2.rotation_euler = (0.0, 0.0, 1.571)
ob_curve2.scale = (3.0, 2.0, 1.0)
ob_curve2.lock_rotations_4d = False
ob_curve2.empty_display_type = 'ARROWS'
ob_curve2.lineart.crease_threshold = 0.0
ob_lanctalpbal.location = (-0.45, 0.0, 0.0)
ob_lanctalpbal.scale = (0.45, 0.17, 0.08)
_m = ob_lanctalpbal.modifiers.new('Array', 'ARRAY')
_m.count = 57
_m.relative_offset_displace = (0.0, 1.0, 0.0)
_m.use_object_offset = True
_m = ob_lanctalpbal.modifiers.new('Curve', 'CURVE')
_m.object = ob_curve
ob_curve_001.location = (0.01116, -0.2044, 0.0)
ob_curve_001.rotation_euler = (0.0, 0.0, 1.571)
ob_curve_001.scale = (3.0, 2.0, 1.0)
ob_curve_001.lock_rotations_4d = False
ob_curve_001.empty_display_type = 'ARROWS'
ob_curve_001.lineart.crease_threshold = 0.0
ob_fulke.location = (0.0, 0.0, 0.0)
ob_fulke.rotation_euler = (0.0, 0.0, 1.571)
ob_fulke.scale = (3.0, 2.0, 1.0)
ob_fulke.lock_rotations_4d = False
ob_fulke.empty_display_type = 'ARROWS'
ob_fulke.lineart.crease_threshold = 0.0
_m = ob_fulke.modifiers.new('Auto Smooth', 'NODES')
_m.node_group = ng_auto_smooth
_gi = [s.identifier for s in ng_auto_smooth.interface.items_tree if s.item_type == 'SOCKET' and s.in_out == 'INPUT']
_m[_gi[1]] = 0.5236  # Angle
ob_tuzercso.location = (0.04265, -1.968, 1.07)
ob_tuzercso.rotation_euler = (1.571, 0.0, 0.0)
ob_tuzercso.scale = (0.15, 0.15, 1.1)
ob_tuzercso.lock_location = (True, False, True)
ob_curve_002.location = (0.0, 0.0, 0.0)
ob_curve_002.rotation_euler = (0.0, 0.0, 1.571)
ob_curve_002.scale = (3.0, 2.0, 1.0)
ob_curve_002.lock_rotations_4d = False
ob_curve_002.empty_display_type = 'ARROWS'
ob_curve_002.lineart.crease_threshold = 0.0
ob_lanctalpbal_001.location = (2.67, 0.0, 0.0)
ob_lanctalpbal_001.scale = (0.45, 0.17, 0.08)
_m = ob_lanctalpbal_001.modifiers.new('Array', 'ARRAY')
_m.count = 57
_m.relative_offset_displace = (0.0, 1.0, 0.0)
_m.use_object_offset = True
_m = ob_lanctalpbal_001.modifiers.new('Curve', 'CURVE')
_m.object = ob_curve_002

# ---- collection membership
col_collection.objects.link(ob_tanktest)
col_collection.objects.link(ob_light)
col_collection.objects.link(ob_camera)
col_collection.objects.link(ob_curve)
col_collection.objects.link(ob_curve2)
col_collection.objects.link(ob_lanctalpbal)
col_collection.objects.link(ob_curve_001)
col_collection.objects.link(ob_fulke)
col_collection.objects.link(ob_tuzercso)
col_collection.objects.link(ob_curve_002)
col_collection.objects.link(ob_lanctalpbal_001)

# ---- scene / render settings (as saved in the file)
scene.camera = ob_camera
scene.frame_start = 1; scene.frame_end = 250; scene.frame_set(1)
scene.render.engine = 'BLENDER_EEVEE_NEXT'
scene.cycles.sampling_pattern = 'TABULATED_SOBOL'
scene.cycles.use_light_tree = False
scene.view_settings.view_transform = 'Filmic'
bpy.context.view_layer.update()
